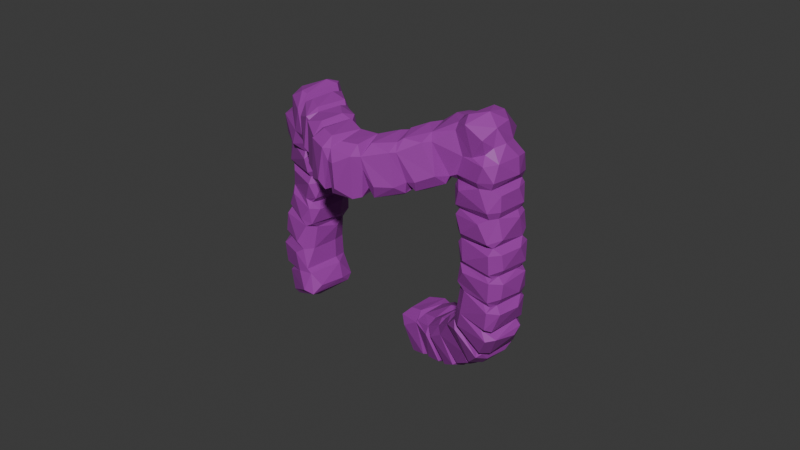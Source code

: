 # Source: Descending_colon.blend  (saved by Blender 5.0.118; exported with 4.5.12 LTS)
import bpy
from mathutils import Matrix  # noqa: F401  (used for matrix-valued properties, if any)

bpy.ops.wm.read_factory_settings(use_empty=True)
scene = bpy.context.scene
scene.name = 'Scene'

# ---- collections
col_collection = bpy.data.collections.new('Collection'); scene.collection.children.link(col_collection)

# ---- materials (node trees are filled in below, after node groups)
mat_descending_colon = bpy.data.materials.new('Descending colon')

# ---- material node trees
mat_descending_colon.use_nodes = True; mat_descending_colon.node_tree.nodes.clear()
_N = mat_descending_colon.node_tree.nodes; _L = mat_descending_colon.node_tree.links
n0 = _N.new('ShaderNodeBsdfPrincipled'); n0.name = 'Principled BSDF'; n0.location = (-200, 100)
n0.inputs[0].default_value = (0.3494, 0.03789, 0.3908, 1.0)
n1 = _N.new('ShaderNodeOutputMaterial'); n1.name = 'Material Output'; n1.location = (200, 100)
_L.new(n0.outputs[0], n1.inputs[0])
n1.is_active_output = True

# ---- world
world_world = bpy.data.worlds.new('World'); scene.world = world_world
world_world.use_nodes = True; world_world.node_tree.nodes.clear()
_N = world_world.node_tree.nodes; _L = world_world.node_tree.links
n0 = _N.new('ShaderNodeOutputWorld'); n0.name = 'World Output'; n0.location = (200, 100)
n1 = _N.new('ShaderNodeBackground'); n1.name = 'Background'; n1.location = (-200, 100)
n1.inputs[0].default_value = (0.05088, 0.05088, 0.05088, 1.0)
_L.new(n1.outputs[0], n0.inputs[0])
n0.is_active_output = True
world_world.color = (0.05088, 0.05088, 0.05088)
world_world.sun_shadow_jitter_overblur = 0.0

# ---- meshes
me_cube_010 = bpy.data.meshes.new('Cube.010')
me_cube_010.from_pydata([(30.72, 0.02156, 58.47), (30.8, -1.674, 58.31), (30.83, -1.477, 57.41), (31.05, -0.4765, 58.13), (30.9, -0.5641, 57.23), (30.66, -0.0186, 57.21), (30.27, 0.1921, 58.19), (28.27, 0.2605, 57.64), (28.29, 0.1217, 57.25), (27.96, -0.1184, 57.67), (28.07, -0.04206, 58.52), (28.05, -0.782, 58.66), (28.55, 0.2086, 58.9), (28.47, 0.2924, 58.66), (28.18, -1.377, 57.67), (28.41, -1.276, 58.82), (27.91, -0.892, 57.78), (28.15, -1.019, 57.24), (28.31, -1.326, 57.34), (29.98, -1.853, 57.56), (30.46, -1.797, 57.14), (30.6, -0.2437, 56.92), (30.0, -1.338, 56.93), (28.68, -0.3036, 57.04), (30.0, -0.4247, 56.86), (31.25, -1.31, 59.55), (31.35, -0.3827, 59.46), (31.16, 0.07697, 59.49), (29.03, 0.3776, 59.16), (29.34, 0.4608, 59.98), (28.33, 0.2683, 59.31), (28.15, -0.745, 59.54), (28.47, 0.07093, 60.33), (28.82, 0.3706, 60.49), (29.43, -1.135, 60.62), (28.79, -0.8893, 60.71), (28.39, -1.244, 59.36), (28.73, -1.175, 60.45), (28.43, -0.711, 60.39), (28.35, -0.8316, 58.99), (30.39, -1.702, 59.75), (30.67, -1.675, 58.62), (32.06, -0.007729, 60.52), (32.01, -0.3449, 60.2), (29.84, 0.5343, 60.78), (29.14, 0.4119, 60.9), (29.09, 0.1604, 61.32), (29.67, 0.2639, 62.01), (29.61, -0.532, 62.12), (30.02, 0.5942, 61.83), (30.17, 0.4805, 62.02), (30.07, -0.8278, 62.26), (29.83, -1.051, 61.98), (28.96, -0.6904, 61.13), (29.21, -1.104, 61.08), (30.79, -1.648, 60.31), (31.02, -1.639, 59.77), (33.06, 0.1331, 61.82), (33.03, 0.2389, 61.92), (32.87, -1.346, 62.05), (32.7, -1.516, 61.79), (32.91, -1.189, 61.5), (33.05, -0.2418, 61.43), (32.51, -0.3055, 60.71), (30.46, 0.6699, 62.19), (32.32, 0.2409, 60.82), (30.15, 0.277, 62.56), (30.85, 0.5807, 63.14), (31.23, -1.132, 62.89), (31.13, -0.889, 63.34), (30.12, -0.5084, 62.64), (30.26, -0.9893, 62.41), (32.25, -1.456, 60.91), (31.76, -1.542, 61.42), (33.53, -1.512, 63.06), (33.87, -1.108, 62.83), (34.02, -0.1865, 62.83), (33.55, -0.1533, 62.06), (33.85, 0.3545, 62.95), (32.92, 0.5293, 62.49), (31.31, 0.7213, 63.47), (31.04, 0.3581, 63.68), (31.65, -0.4466, 64.6), (32.06, -1.095, 64.07), (31.77, -0.8327, 64.48), (30.98, -0.4264, 63.72), (33.27, -1.362, 62.15), (34.25, -1.595, 64.44), (34.26, -1.142, 63.55), (34.79, -0.2358, 64.25), (34.64, 0.2745, 64.47), (33.96, 0.1858, 63.3), (32.65, 0.6775, 64.49), (34.2, 0.2549, 63.48), (31.9, 0.5594, 64.86), (32.17, 0.242, 65.7), (32.6, 0.6099, 65.69), (33.1, -1.153, 65.55), (31.89, -0.9543, 64.74), (32.6, -0.8572, 65.88), (32.1, -0.5008, 65.7), (33.88, -1.519, 63.67), (33.32, 0.6098, 66.06), (34.69, 0.4016, 66.09), (32.61, 0.2274, 66.66), (33.11, -0.5713, 67.33), (34.29, 0.0816, 67.6), (33.42, 0.4904, 67.25), (34.19, -0.6113, 67.54), (34.2, -1.178, 67.12), (33.28, -1.054, 67.18), (32.54, -0.5546, 66.67), (32.5, -0.8841, 66.19), (33.75, -1.507, 65.46), (34.36, -1.471, 64.79), (32.6, 0.495, 66.27), (35.68, -0.03891, 65.17), (35.24, 0.4026, 67.24), (35.66, 0.1952, 65.73), (35.19, 0.2692, 67.96), (35.12, -0.8598, 68.11), (36.13, -0.3223, 67.9), (36.46, -0.1434, 67.45), (36.25, 0.06596, 67.56), (36.18, -1.341, 67.54), (34.82, -1.231, 67.85), (35.85, -1.308, 67.82), (34.5, -1.557, 66.04), (35.53, -1.633, 66.99), (36.58, -0.6845, 64.18), (36.43, -0.4336, 64.33), (35.97, -2.11, 64.37), (35.59, -1.633, 64.28), (36.0, -0.7933, 64.14), (35.17, -0.3574, 64.95), (35.82, -0.0483, 64.81), (37.66, -0.7834, 65.67), (36.85, -0.3258, 66.96), (37.12, -0.8171, 67.09), (37.46, -1.833, 66.61), (37.79, -0.856, 66.43), (36.11, -1.925, 66.56), (37.12, -2.237, 66.39), (36.8, -1.534, 67.14), (36.27, -1.586, 67.16), (35.88, -2.195, 64.98), (34.85, -1.578, 65.16), (34.91, -1.272, 64.98), (37.65, -1.359, 63.22), (38.13, -1.267, 63.74), (36.96, -2.813, 63.64), (36.18, -1.947, 63.82), (36.86, -2.235, 63.35), (37.17, -1.408, 63.26), (36.69, -0.7558, 63.87), (37.9, -0.8178, 65.41), (37.17, -0.6779, 64.28), (37.92, -0.9892, 66.11), (38.2, -1.345, 66.21), (38.83, -1.748, 65.77), (38.86, -1.327, 65.47), (38.66, -2.612, 65.49), (38.5, -2.447, 65.83), (37.46, -2.43, 66.12), (36.23, -2.455, 64.14), (38.57, -1.637, 62.6), (38.25, -3.289, 62.6), (38.5, -2.998, 62.5), (37.36, -2.646, 62.98), (38.02, -2.802, 62.49), (37.58, -1.704, 62.98), (39.74, -1.708, 64.13), (39.09, -2.779, 65.43), (39.36, -1.801, 65.33), (39.79, -2.983, 64.92), (38.69, -3.149, 65.22), (39.59, -3.424, 64.57), (37.38, -3.124, 63.35), (38.28, -3.402, 63.19), (37.16, -2.797, 63.52), (39.91, -2.957, 61.51), (39.58, -3.162, 61.62), (39.34, -2.727, 61.5), (39.36, -1.798, 61.65), (38.62, -1.916, 62.12), (39.6, -1.381, 61.9), (38.64, -2.815, 61.96), (38.97, -1.516, 63.06), (40.13, -2.035, 64.64), (40.75, -1.623, 63.89), (40.27, -3.0, 64.46), (41.08, -2.011, 64.07), (41.01, -2.87, 64.0), (39.87, -3.473, 63.66), (40.9, -3.276, 63.6), (39.89, -3.29, 64.36), (38.63, -3.284, 62.29), (39.17, -3.429, 62.47), (41.12, -0.6903, 61.39), (41.49, -1.789, 60.85), (41.43, -2.168, 60.83), (40.95, -1.94, 60.77), (40.77, -1.062, 61.06), (40.19, -2.228, 61.08), (39.96, -1.166, 61.49), (40.18, -1.043, 62.26), (40.75, -0.682, 61.47), (41.01, -1.507, 63.94), (41.43, -2.585, 63.78), (41.96, -1.593, 63.79), (41.15, -3.044, 63.39), (42.24, -2.587, 63.01), (40.79, -2.873, 61.76), (41.44, -2.518, 61.32), (40.22, -2.707, 61.24), (39.71, -1.552, 61.76), (42.91, -1.369, 60.44), (41.86, -1.563, 60.55), (42.31, -0.3255, 60.72), (41.5, -0.7338, 60.85), (42.41, 0.0321, 61.01), (41.19, -0.9316, 61.21), (41.34, -0.4271, 61.38), (42.7, -0.0032, 61.74), (41.75, -0.9379, 63.16), (41.98, -1.201, 63.58), (42.37, -1.42, 63.68), (43.1, -1.043, 63.55), (43.61, -1.473, 63.09), (43.04, -1.752, 61.02), (43.49, -1.953, 62.82), (42.69, -2.065, 63.36), (42.26, -2.144, 61.14), (41.84, -1.999, 60.72), (41.34, -1.361, 61.03), (44.13, 0.6693, 61.77), (42.75, 0.3259, 61.11), (43.03, 0.5563, 61.0), (44.03, 0.2975, 62.74), (43.21, -0.2703, 63.29), (44.11, -0.4801, 63.45), (44.78, -0.6664, 63.18), (44.87, -0.1267, 63.07), (44.24, -0.04483, 63.29), (44.83, -1.042, 63.02), (43.71, -1.694, 62.66), (46.23, -0.1228, 61.2), (45.94, -0.4242, 61.22), (46.1, -0.9762, 61.19), (45.21, 0.668, 61.38), (45.81, 0.5309, 61.63), (46.1, 0.1332, 62.67), (45.79, -0.001081, 63.06), (46.26, -0.6116, 62.87), (46.53, -0.8005, 62.01), (46.51, -0.1753, 62.12), (46.4, -0.6085, 61.14), (45.7, -1.173, 61.05), (45.68, -1.42, 62.78), (46.15, -1.344, 61.74), (45.55, -1.012, 63.16), (44.83, -1.31, 62.71), (45.06, -1.284, 61.17), (45.1, 0.4182, 62.75), (43.67, 0.6926, 60.46), (46.22, 0.1102, 60.32), (46.35, -0.2893, 60.29), (46.15, -1.089, 60.37), (46.0, -0.3466, 59.46), (45.73, 0.1721, 59.49), (45.66, -1.3, 59.61), (45.69, -1.457, 60.57), (44.89, -1.443, 59.96), (42.56, -1.048, 58.99), (42.55, -1.143, 59.27), (42.37, -0.6011, 59.49), (42.55, 0.317, 59.33), (42.96, 0.2912, 60.17), (43.41, 0.706, 59.99), (42.9, 0.6989, 59.16), (45.44, 0.1218, 58.94), (45.58, -0.2949, 58.84), (45.0, -1.063, 58.13), (45.16, -0.06585, 58.04), (44.68, -1.43, 58.36), (45.41, -1.042, 58.88), (45.3, -1.251, 59.35), (43.31, -1.264, 59.89), (42.8, -0.9549, 60.2), (41.67, -0.911, 58.02), (42.0, -0.6062, 58.82), (41.83, 0.3175, 57.97), (42.13, 0.6536, 57.86), (42.25, 0.2969, 58.79), (43.07, 0.6719, 58.3), (42.57, 0.559, 57.27), (44.72, 0.1155, 57.61), (44.8, 0.01957, 57.87), (44.86, -0.2938, 57.44), (44.33, -1.042, 56.78), (44.32, 0.1203, 56.72), (43.87, -1.265, 56.59), (43.86, -1.444, 56.9), (43.82, -1.423, 58.02), (42.25, -1.263, 57.82), (42.21, -1.086, 58.8), (41.5, 0.6281, 56.1), (41.36, -0.6042, 57.44), (40.95, -0.5358, 56.41), (41.19, 0.3332, 56.62), (41.61, 0.2971, 57.41), (41.94, 0.6983, 57.2), (43.2, 0.3534, 55.59), (44.04, 0.1486, 56.11), (44.18, -0.06099, 56.44), (44.19, -0.3463, 55.97), (43.58, -1.046, 55.3), (43.64, -0.03192, 55.13), (43.63, -1.445, 56.33), (43.11, -1.429, 55.39), (43.98, -1.097, 56.08), (41.91, -1.088, 57.55), (41.59, -1.264, 56.44), (41.51, -1.027, 57.4), (40.57, 0.5922, 54.92), (40.38, -1.085, 55.44), (40.25, -0.6023, 55.58), (40.45, 0.3346, 55.46), (41.22, 0.6964, 55.91), (41.18, 0.5738, 54.59), (43.35, -0.02807, 54.63), (43.18, -1.045, 54.6), (42.86, -0.3421, 53.75), (42.69, 0.1226, 53.83), (42.24, -1.068, 53.67), (42.27, -1.441, 54.04), (42.69, -1.085, 53.91), (42.88, -1.428, 54.98), (43.03, -1.296, 55.16), (41.25, -1.264, 55.85), (39.75, 0.5996, 53.93), (39.49, -0.5832, 54.53), (39.61, 0.3267, 54.33), (40.85, 0.6715, 54.3), (40.27, 0.6213, 53.48), (42.35, 0.1156, 53.34), (42.4, -0.3618, 53.0), (41.69, 0.07885, 52.35), (41.34, -1.208, 52.4), (41.93, -1.45, 53.54), (41.28, -1.433, 52.7), (42.21, -1.098, 53.13), (42.12, -1.304, 53.75), (40.66, -1.165, 54.86), (40.21, -0.9114, 55.15), (39.36, -0.5609, 54.13), (40.88, 0.4094, 52.27), (40.22, 0.513, 51.66), (41.35, 0.05743, 51.82), (41.18, -0.2544, 51.52), (39.94, -0.8013, 51.1), (40.2, 0.2085, 51.05), (39.41, -0.9416, 51.55), (40.85, -1.355, 52.02), (39.78, -1.147, 51.41), (41.15, -1.065, 51.85), (40.78, -1.245, 52.69), (39.04, -1.107, 53.13), (37.58, -0.6595, 53.1), (37.48, -0.2224, 53.23), (39.35, 0.7638, 51.41), (38.12, 0.9161, 51.15), (39.77, 0.3752, 50.89), (39.46, 0.1337, 50.62), (38.43, -0.3927, 50.46), (38.57, 0.6536, 50.45), (38.05, 0.08654, 50.55), (38.07, -0.7541, 50.83), (39.24, -0.6136, 50.73), (39.15, -1.007, 51.11), (39.46, -0.8636, 51.16), (38.45, -0.9537, 52.85), (37.1, -0.07306, 53.33), (36.54, 1.038, 53.14), (37.41, 0.8318, 53.25), (37.65, 1.274, 52.24), (36.71, 1.464, 52.82), (37.92, 0.9362, 50.56), (38.12, 0.51, 50.63), (37.54, -0.1733, 50.37), (37.67, 0.5834, 50.24), (36.84, 0.7751, 50.16), (36.88, 1.236, 50.4), (36.43, 0.8806, 50.35), (36.24, 0.1016, 50.48), (36.4, -0.3312, 50.64), (36.71, 0.02229, 50.26), (37.91, -0.3117, 50.69), (37.59, -0.5449, 50.67), (37.37, -0.5315, 53.07), (35.82, 0.213, 53.15), (35.99, 1.138, 53.09), (36.35, 1.438, 52.75), (36.16, 1.618, 52.14), (36.31, 1.306, 50.36), (36.06, 0.9809, 50.07), (35.86, 0.2261, 50.15), (35.17, 1.139, 50.04), (34.86, 1.452, 50.32), (35.22, 1.595, 50.31), (34.57, 0.3333, 50.44), (34.81, 0.002398, 50.53), (35.0, 0.3808, 50.15), (35.86, -0.2396, 50.55), (36.16, -0.1429, 50.56), (34.97, -0.1486, 52.37), (36.01, -0.1884, 52.9), (33.92, 0.6169, 53.42), (34.79, 1.395, 53.2), (35.05, 1.802, 52.22), (34.03, 2.049, 53.05), (33.63, 2.098, 51.28), (34.26, 1.815, 50.46), (34.61, 1.616, 50.44), (34.11, 1.407, 50.22), (33.15, 0.852, 50.53), (33.34, 1.839, 50.52), (33.06, 1.933, 50.86), (34.07, 0.1977, 50.66), (33.04, 0.4166, 50.95), (33.97, 0.6409, 50.32), (34.39, 0.4013, 50.5), (34.69, 0.09445, 52.88), (34.36, 0.01538, 52.49), (33.52, 0.3762, 53.24), (31.36, 0.7997, 51.67), (32.85, 0.591, 51.0), (31.57, 0.6641, 51.41), (31.52, 2.215, 51.39), (31.73, 1.844, 50.94), (32.34, 2.313, 53.49), (32.11, 0.6074, 53.74), (32.99, 1.683, 50.81), (32.76, 2.035, 50.79), (32.12, 1.964, 53.65), (31.88, 2.251, 51.18), (31.26, 1.104, 51.51), (32.58, 0.477, 51.14), (32.24, 0.4032, 53.15), (33.28, 2.247, 52.72), (31.79, 1.057, 53.33), (31.45, 1.896, 51.92), (32.46, 0.969, 50.77), (31.63, 1.07, 51.04), (33.37, 0.7969, 53.6), (32.61, 1.817, 53.84), (33.49, 1.981, 53.45), (32.57, 0.8854, 53.88), (33.75, 1.625, 53.31), (33.66, 2.057, 52.93), (33.44, 0.3228, 53.17), (33.18, 1.996, 51.27), (32.94, 0.504, 51.37), (32.92, 1.31, 50.81), (32.86, 0.8498, 50.88), (34.86, 0.4621, 53.1), (35.16, 1.674, 52.82), (34.79, 1.533, 50.77), (34.48, 0.2378, 50.77), (36.07, 0.1968, 53.04), (36.52, 1.196, 50.54), (36.06, -0.3113, 52.43), (36.15, -0.1943, 50.96), (37.73, 0.7217, 53.2), (37.84, 1.114, 52.89), (37.69, -0.614, 51.34), (37.99, 0.1063, 50.74), (38.81, 0.4614, 53.5), (38.64, -0.4585, 53.57), (38.54, -0.8281, 53.37), (39.05, 0.7866, 53.28), (39.24, 0.8504, 52.89), (39.76, 0.4151, 51.46), (39.75, -1.191, 53.78), (41.36, 0.005329, 52.25), (39.44, -0.9738, 54.15), (42.47, -0.06302, 53.54), (41.79, -1.301, 54.02), (40.33, 0.2528, 55.02), (41.09, -1.053, 56.34), (42.92, 0.2364, 55.22), (42.67, -1.296, 55.38), (43.34, -0.3251, 54.98), (43.14, -1.058, 55.1), (41.19, 0.3268, 56.27), (41.67, -0.6067, 57.65), (42.04, 0.5059, 57.48), (44.83, -0.2242, 57.83), (44.19, 0.3817, 58.24), (44.45, -1.3, 58.02), (44.69, -1.053, 57.88), (44.61, 0.09265, 57.95), (42.39, -0.6036, 59.09), (42.81, 0.5939, 58.84), (44.71, -1.335, 59.65), (45.51, 0.04984, 59.23), (43.52, 0.5483, 60.25), (43.2, -0.9976, 60.41), (45.77, -0.3857, 61.1), (45.0, 0.5817, 60.92), (44.43, -1.228, 61.39), (44.41, 0.4044, 62.41), (44.73, -0.4418, 62.81), (43.92, 0.7298, 60.92), (43.25, 0.2653, 60.55), (43.12, -0.3951, 60.44), (43.61, -1.226, 60.66), (43.17, -0.553, 63.36), (43.22, -1.283, 60.72), (42.88, -0.3383, 62.88), (42.76, -0.2901, 60.82), (42.36, -2.189, 63.32), (42.44, -2.427, 62.88), (41.83, -2.181, 61.31), (41.56, -1.817, 61.02), (41.24, -0.7082, 61.74), (40.81, -2.987, 62.77), (40.24, -2.754, 61.8), (39.46, -3.359, 63.86), (38.39, -2.062, 62.41), (39.01, -1.586, 65.22), (38.32, -2.904, 65.25), (37.36, -2.846, 63.86), (37.18, -2.561, 63.43), (37.58, -1.952, 66.35), (37.23, -2.244, 66.14), (36.83, -0.6717, 64.49), (36.42, -0.9142, 64.13), (36.03, -1.768, 64.22), (36.36, -0.2269, 66.61), (36.06, -1.549, 67.02), (35.16, -1.719, 65.65), (35.07, 0.1566, 65.25), (34.69, -1.111, 64.63), (34.73, 0.06656, 64.7), (34.32, 0.3251, 64.93), (32.75, 0.3891, 65.88), (33.99, -0.09495, 63.27), (34.0, -0.2969, 63.27), (33.7, -1.353, 63.39), (33.61, 0.3169, 63.51), (32.04, 0.6512, 64.41), (31.85, 0.4939, 64.53), (32.99, -1.085, 61.95), (32.7, -1.313, 62.17), (32.51, -1.354, 62.38), (31.51, 0.6121, 62.89), (31.12, 0.5384, 63.23), (30.91, -0.4458, 63.44), (32.0, -1.159, 60.64), (31.69, 0.2812, 60.77), (31.8, -1.505, 60.93), (30.1, 0.2633, 62.12), (30.5, 0.4724, 61.76), (29.34, 0.3021, 60.53), (30.95, -0.4711, 58.5), (29.97, -1.673, 58.69), (28.78, -1.254, 58.96)], [], [(1, 2, 3), (3, 5, 0), (4, 21, 5), (6, 0, 5), (7, 6, 5), (8, 9, 7), (7, 10, 13), (15, 566, 567), (11, 15, 39), (16, 11, 10), (9, 16, 10), (17, 16, 9), (19, 566, 15), (22, 17, 23), (21, 22, 24), (21, 24, 8), (23, 17, 8), (27, 29, 564), (0, 29, 27), (30, 28, 12), (29, 33, 564), (37, 35, 38), (38, 35, 32), (31, 38, 32), (39, 36, 31), (567, 566, 36), (41, 40, 566), (25, 41, 565), (43, 27, 42), (27, 44, 560), (560, 42, 27), (45, 44, 564), (49, 50, 563), (49, 563, 560), (52, 561, 51), (52, 48, 53), (53, 48, 46), (55, 561, 52), (43, 25, 26), (61, 63, 62), (560, 64, 65), (64, 67, 556), (66, 67, 64), (67, 558, 557), (68, 69, 71), (70, 558, 66), (73, 60, 68), (60, 59, 555), (550, 547, 91), (549, 74, 75), (548, 76, 547), (78, 77, 58), (58, 79, 78), (556, 80, 79), (84, 82, 85), (85, 82, 81), (69, 83, 84), (555, 74, 69), (86, 74, 555), (86, 553, 57), (553, 59, 554), (87, 88, 543), (89, 88, 93), (93, 548, 91), (12, 10, 11, 39), (92, 90, 93), (92, 96, 90), (94, 96, 92), (94, 95, 96), (82, 98, 100), (82, 100, 95), (101, 87, 98), (101, 549, 88), (88, 549, 548), (544, 545, 542), (542, 545, 103), (102, 107, 103), (115, 102, 546), (107, 106, 103), (108, 110, 109), (110, 127, 109), (110, 105, 111), (105, 110, 108), (111, 105, 104), (113, 146, 127), (117, 118, 103), (118, 116, 542), (119, 117, 103), (121, 122, 123), (123, 122, 539), (126, 124, 121), (120, 126, 121), (125, 120, 108), (109, 127, 125), (103, 106, 119), (108, 109, 125), (130, 136, 536), (133, 135, 130), (135, 134, 116), (137, 140, 136), (138, 140, 137), (142, 139, 143), (143, 139, 138), (144, 143, 138), (144, 141, 142), (541, 145, 141), (146, 145, 541), (132, 146, 147), (132, 147, 134), (153, 154, 148), (153, 151, 154), (154, 537, 129), (155, 149, 156), (155, 160, 149), (157, 160, 155), (158, 160, 157), (531, 161, 162), (162, 161, 159), (534, 163, 162), (534, 162, 159), (150, 179, 532), (150, 532, 531), (129, 537, 536), (166, 169, 167), (166, 168, 169), (187, 165, 148), (530, 171, 149), (173, 171, 530), (174, 188, 173), (195, 176, 528), (174, 176, 195), (175, 172, 161), (179, 177, 532), (185, 184, 165), (165, 187, 185), (187, 189, 185), (191, 189, 188), (195, 193, 194), (197, 181, 194), (186, 196, 167), (206, 224, 525), (200, 201, 199), (234, 202, 221), (203, 215, 204), (207, 225, 224), (208, 209, 191), (207, 209, 225), (211, 523, 522), (208, 521, 209), (527, 212, 526), (214, 212, 527), (214, 213, 212), (213, 200, 523), (201, 214, 203), (203, 214, 215), (220, 219, 222), (219, 234, 221), (525, 222, 198), (224, 223, 222), (224, 519, 223), (224, 517, 519), (227, 228, 517), (230, 228, 231), (231, 228, 227), (226, 231, 227), (233, 232, 523), (229, 216, 518), (217, 233, 199), (234, 199, 524), (198, 221, 525), (515, 520, 514), (238, 235, 237), (237, 235, 513), (517, 239, 519), (239, 240, 243), (240, 241, 242), (238, 243, 511), (243, 242, 511), (242, 241, 512), (241, 244, 512), (236, 520, 223), (236, 223, 519), (250, 246, 509), (249, 250, 509), (263, 235, 511), (252, 251, 263), (253, 254, 255), (253, 255, 251), (255, 246, 250), (246, 256, 247), (256, 248, 247), (259, 248, 254), (248, 259, 257), (258, 262, 259), (258, 259, 254), (511, 242, 263), (263, 242, 252), (264, 514, 513), (265, 268, 269), (270, 286, 268), (267, 270, 268), (248, 267, 256), (271, 272, 270), (256, 257, 248), (503, 276, 279), (277, 515, 506), (278, 498, 279), (280, 498, 278), (280, 283, 498), (283, 497, 297), (297, 501, 498), (284, 282, 285), (275, 288, 277), (295, 496, 292), (289, 290, 291), (293, 502, 503), (503, 294, 292), (294, 300, 295), (298, 300, 296), (299, 314, 298), (302, 321, 301), (302, 301, 299), (305, 304, 303), (290, 502, 293), (309, 311, 306), (310, 495, 496), (312, 306, 311), (312, 317, 490), (317, 492, 490), (493, 338, 491), (319, 489, 491), (320, 316, 315), (301, 318, 320), (301, 320, 315), (321, 322, 318), (323, 322, 321), (307, 495, 310), (327, 328, 324), (328, 494, 306), (330, 333, 490), (332, 486, 333), (335, 353, 487), (331, 336, 332), (339, 325, 335), (325, 354, 353), (490, 492, 330), (342, 324, 340), (343, 347, 344), (346, 347, 345), (348, 484, 347), (347, 484, 344), (484, 348, 366), (483, 366, 350), (350, 348, 351), (351, 348, 346), (353, 483, 349), (341, 354, 488), (479, 355, 478), (478, 355, 477), (477, 355, 340), (477, 340, 480), (356, 481, 344), (340, 481, 480), (358, 357, 356), (358, 356, 484), (357, 361, 482), (357, 482, 481), (364, 362, 360), (365, 360, 359), (366, 483, 363), (480, 481, 474), (372, 370, 482), (375, 388, 371), (388, 376, 476), (377, 475, 397), (374, 377, 397), (378, 374, 373), (380, 379, 378), (381, 368, 377), (469, 382, 383), (386, 384, 474), (390, 392, 387), (395, 472, 414), (395, 471, 472), (396, 391, 390), (389, 398, 396), (389, 396, 390), (398, 389, 397), (399, 471, 475), (399, 369, 382), (465, 400, 401), (465, 401, 466), (407, 408, 409), (409, 408, 467), (411, 410, 412), (412, 410, 407), (406, 412, 407), (471, 413, 472), (471, 415, 413), (416, 415, 471), (416, 469, 400), (393, 404, 470), (417, 418, 458), (420, 418, 466), (419, 421, 420), (422, 421, 419), (422, 426, 421), (423, 424, 422), (426, 442, 427), (427, 442, 461), (421, 461, 459), (464, 436, 462), (429, 460, 462), (430, 425, 424), (431, 428, 430), (431, 430, 424), (433, 434, 460), (433, 460, 429), (460, 434, 454), (454, 434, 458), (453, 446, 439), (446, 450, 451), (449, 445, 440), (462, 447, 436), (460, 448, 447), (449, 440, 456), (459, 449, 456), (444, 440, 438), (446, 451, 438), (439, 438, 445), (442, 443, 427), (452, 453, 439), (456, 458, 459), (455, 456, 440), (427, 443, 461), (460, 447, 462), (469, 383, 402), (394, 472, 414), (475, 398, 397), (371, 387, 385), (369, 399, 368), (476, 397, 376), (362, 380, 372), (484, 365, 358), (355, 342, 340), (355, 485, 341), (366, 363, 365), (354, 326, 488), (486, 345, 329), (334, 487, 352), (306, 490, 328), (489, 337, 491), (495, 289, 291), (495, 291, 496), (314, 313, 295), (502, 275, 276), (502, 276, 503), (273, 305, 303), (273, 303, 499), (500, 298, 497), (501, 497, 297), (506, 515, 514), (505, 280, 278), (509, 246, 265), (246, 508, 256), (521, 231, 226), (521, 522, 231), (224, 222, 525), (527, 180, 215), (526, 212, 210), (189, 207, 205), (189, 191, 207), (527, 526, 180), (167, 528, 166), (528, 167, 196), (533, 532, 179), (148, 152, 153), (161, 172, 173), (538, 132, 133), (538, 133, 537), (538, 131, 132), (534, 158, 157), (539, 137, 135), (246, 247, 508), (147, 543, 134), (542, 103, 118), (543, 89, 544), (82, 94, 552), (558, 69, 85), (558, 85, 81), (557, 80, 556), (42, 559, 43), (51, 70, 66), (34, 54, 53), (50, 562, 563), (235, 249, 509), (335, 487, 352), (371, 388, 387), (188, 195, 190), (565, 3, 0), (6, 12, 0), (1, 20, 2), (3, 2, 4), (5, 3, 4), (21, 8, 5), (6, 7, 13), (8, 7, 5), (9, 10, 7), (8, 17, 9), (11, 16, 14, 15), (10, 12, 13), (6, 13, 12), (15, 567, 39), (14, 19, 15), (14, 16, 17, 18), (14, 18, 20, 19), (1, 566, 19, 20), (20, 21, 4, 2), (566, 1, 41), (18, 17, 22, 20), (21, 20, 22), (565, 0, 27, 26), (24, 22, 23), (8, 24, 23), (25, 56, 41), (26, 25, 565), (29, 28, 30, 33), (0, 28, 29), (30, 12, 39, 31), (30, 32, 33), (37, 38, 31, 36), (30, 31, 32), (32, 35, 33), (33, 35, 564), (35, 34, 564), (37, 34, 35), (36, 40, 37), (56, 34, 37, 40), (566, 40, 36), (41, 56, 40), (25, 559, 561, 56), (47, 49, 45, 46), (559, 25, 43), (43, 26, 27), (44, 49, 560), (44, 45, 49), (45, 53, 46), (46, 48, 47), (51, 562, 47, 48), (562, 50, 49, 47), (65, 57, 62, 63), (48, 52, 51), (53, 54, 52), (54, 55, 52), (55, 56, 561), (58, 65, 64, 556), (65, 63, 42), (42, 560, 65), (64, 50, 562, 66), (65, 58, 57), (563, 50, 64), (558, 70, 71, 69), (66, 558, 67), (556, 67, 557), (69, 68, 60, 555), (71, 73, 68), (72, 60, 73), (72, 559, 42, 63), (61, 60, 72), (72, 561, 559), (63, 61, 72), (78, 91, 547, 76), (75, 76, 548, 549), (78, 550, 91), (78, 551, 550), (551, 78, 79, 80), (76, 75, 77), (76, 77, 78), (77, 75, 86), (77, 86, 57), (77, 57, 58), (58, 556, 79), (552, 551, 80, 81), (557, 81, 80), (81, 82, 552), (549, 84, 83, 74), (85, 69, 84), (69, 74, 83), (96, 546, 545, 90), (75, 74, 86), (86, 59, 553), (544, 89, 90), (90, 545, 544), (543, 88, 89), (90, 89, 93), (93, 88, 548), (91, 550, 93), (94, 82, 95), (95, 546, 96), (546, 95, 100, 99), (98, 87, 97), (98, 97, 99), (98, 99, 100), (108, 106, 107, 105), (97, 87, 114), (88, 87, 101), (91, 548, 547), (134, 543, 544), (542, 134, 544), (545, 102, 103), (102, 115, 107), (104, 105, 107), (115, 104, 107), (111, 104, 115, 112), (110, 113, 127), (111, 112, 110), (539, 116, 118, 123), (112, 113, 110), (112, 97, 113), (97, 114, 113), (114, 146, 113), (120, 119, 106, 108), (116, 134, 542), (117, 123, 118), (119, 123, 117), (119, 121, 123), (539, 122, 124, 540), (119, 120, 121), (121, 124, 122), (124, 126, 128, 540), (157, 140, 139, 534), (125, 128, 126), (120, 125, 126), (127, 128, 125), (127, 146, 541), (128, 127, 541), (128, 541, 540), (131, 146, 132), (133, 132, 134), (135, 133, 134), (135, 136, 130), (135, 137, 136), (137, 144, 138), (138, 139, 140), (534, 139, 142, 535), (136, 140, 157), (141, 145, 142), (131, 535, 142, 145), (143, 144, 142), (144, 540, 141), (145, 146, 131), (151, 152, 150, 164), (538, 537, 154, 151), (152, 151, 153), (156, 154, 129, 536), (148, 154, 156, 149), (131, 538, 151, 164), (158, 534, 159), (160, 158, 159), (530, 159, 161), (160, 159, 530), (160, 530, 149), (531, 164, 150), (163, 531, 162), (163, 164, 531), (170, 529, 169, 168), (170, 148, 165, 529), (176, 174, 172, 175), (149, 187, 148), (149, 171, 187), (171, 173, 188), (173, 172, 174), (174, 195, 188), (175, 178, 176), (166, 528, 176, 178), (531, 177, 175), (177, 178, 175), (531, 532, 177), (177, 166, 178), (179, 533, 168, 177), (168, 166, 177), (533, 148, 170, 168), (183, 215, 180, 182), (215, 183, 185), (191, 188, 190, 192), (180, 181, 182), (183, 182, 184), (183, 184, 185), (184, 182, 186), (184, 186, 529), (165, 184, 529), (187, 171, 189), (171, 188, 189), (194, 192, 190, 195), (194, 526, 210), (193, 197, 194), (192, 194, 210), (192, 210, 191), (193, 528, 196, 197), (195, 528, 193), (180, 526, 194, 181), (196, 181, 197), (196, 186, 182, 181), (206, 198, 221, 202), (186, 167, 529), (202, 234, 199, 201), (206, 525, 198), (205, 204, 215, 185), (200, 214, 201), (202, 201, 204), (202, 204, 206), (204, 201, 203), (211, 521, 208, 210), (204, 205, 206), (185, 189, 205), (205, 224, 206), (205, 207, 224), (207, 191, 209), (209, 521, 225), (210, 213, 211), (211, 522, 521), (218, 520, 518, 216), (212, 213, 210), (213, 214, 200), (211, 213, 523), (214, 527, 215), (223, 520, 220), (219, 218, 216, 217), (216, 233, 217), (221, 198, 222, 219), (220, 520, 218), (218, 219, 220), (517, 225, 226, 227), (222, 223, 220), (225, 517, 224), (245, 230, 229, 518), (229, 230, 522, 232), (216, 229, 232, 233), (228, 230, 245), (231, 522, 230), (199, 234, 219, 217), (524, 199, 233, 523), (236, 237, 514, 520), (235, 509, 513), (238, 511, 235), (513, 514, 237), (239, 237, 236, 519), (261, 244, 228, 245), (237, 239, 238), (238, 239, 243), (239, 517, 240), (517, 228, 240), (240, 242, 243), (261, 245, 510), (244, 241, 240, 228), (250, 249, 235, 263), (518, 510, 245), (510, 518, 516), (507, 518, 520), (256, 508, 247), (246, 255, 254, 256), (251, 255, 250), (263, 251, 250), (252, 253, 251), (252, 260, 253), (260, 252, 242, 241), (254, 248, 256), (262, 257, 259), (253, 258, 254), (260, 258, 253), (261, 262, 258), (261, 510, 262), (258, 260, 244, 261), (241, 244, 260), (505, 506, 264, 269), (506, 514, 264), (264, 513, 509, 269), (266, 246, 256, 267), (509, 265, 269), (266, 268, 265), (265, 246, 266), (286, 270, 272, 504), (266, 267, 268), (268, 286, 505), (269, 268, 505), (267, 248, 257, 271), (267, 271, 270), (271, 510, 516, 272), (271, 257, 262), (262, 510, 271), (504, 272, 516, 507), (277, 278, 279, 276), (279, 498, 503), (274, 288, 275), (276, 275, 277), (283, 281, 285, 282), (278, 277, 506), (505, 281, 280), (500, 497, 283, 282), (280, 281, 283), (499, 284, 274, 273), (498, 283, 297), (500, 282, 284, 499), (284, 287, 274), (293, 503, 292, 291), (285, 286, 284), (286, 504, 284), (504, 287, 284), (287, 288, 274), (515, 288, 507), (277, 288, 515), (496, 291, 292), (289, 305, 290), (291, 290, 293), (296, 297, 497, 298), (294, 295, 292), (296, 300, 294), (302, 299, 500, 499), (298, 500, 299), (300, 298, 314), (314, 299, 301), (300, 314, 295), (502, 290, 305, 273), (499, 303, 302), (303, 304, 302), (304, 305, 289), (304, 289, 321), (302, 304, 321), (307, 308, 489, 323), (316, 320, 318, 319), (308, 307, 309), (309, 307, 310), (311, 309, 310), (311, 310, 496), (496, 295, 311), (311, 313, 312), (312, 313, 317), (314, 315, 313), (314, 301, 315), (315, 316, 317), (313, 315, 317), (317, 316, 492), (306, 312, 490), (319, 491, 338), (318, 322, 319), (493, 316, 319, 338), (495, 307, 323, 321), (316, 493, 492), (322, 323, 489), (319, 322, 489), (308, 494, 327, 326), (488, 327, 324), (334, 336, 335, 352), (328, 327, 494), (328, 490, 329), (328, 329, 324), (490, 333, 329), (330, 332, 333), (492, 331, 330), (330, 331, 332), (333, 486, 329), (486, 332, 336, 334), (335, 336, 331, 337), (337, 331, 493, 338), (489, 308, 326, 325), (492, 493, 331), (337, 339, 335), (489, 325, 339), (335, 325, 353), (340, 324, 343, 344), (342, 341, 488), (342, 488, 324), (349, 351, 334, 352), (345, 347, 343), (345, 486, 346), (346, 348, 347), (350, 366, 348), (349, 483, 350), (351, 349, 350), (351, 346, 486, 334), (483, 353, 354, 485), (352, 487, 349), (487, 353, 349), (362, 482, 361, 360), (341, 485, 354), (340, 344, 481), (356, 357, 481), (357, 358, 361), (358, 365, 359), (359, 360, 361), (358, 359, 361), (360, 365, 363, 364), (363, 367, 364), (367, 483, 485, 479), (483, 367, 363), (479, 362, 364, 367), (480, 474, 473, 477), (474, 481, 370, 371), (375, 371, 370, 372), (376, 388, 375, 374), (373, 374, 375), (372, 373, 375), (374, 378, 379, 377), (378, 373, 372, 380), (374, 397, 376), (475, 377, 368, 399), (380, 362, 379), (379, 381, 377), (381, 479, 368), (478, 369, 368, 479), (478, 477, 473, 369), (392, 470, 402, 386), (402, 383, 386), (382, 469, 416, 399), (390, 388, 376, 389), (383, 382, 384), (383, 384, 386), (474, 384, 473), (474, 385, 386), (385, 392, 386), (385, 387, 392), (387, 388, 390), (470, 392, 391, 393), (392, 390, 391), (394, 396, 395, 414), (398, 395, 396), (393, 391, 396, 394), (473, 384, 382, 369), (376, 397, 389), (398, 475, 395), (475, 471, 395), (471, 399, 416), (400, 465, 432, 416), (469, 402, 401, 400), (466, 401, 402), (419, 466, 402, 403), (403, 409, 419), (409, 404, 405, 407), (403, 404, 409), (468, 467, 408, 410), (404, 393, 405), (393, 406, 405), (405, 406, 407), (407, 410, 408), (409, 467, 419), (411, 412, 406, 413), (411, 468, 410), (413, 406, 394, 414), (468, 411, 415, 432), (393, 394, 406), (414, 472, 413), (413, 415, 411), (416, 432, 415), (463, 442, 426, 425), (420, 421, 459), (458, 418, 420), (418, 465, 466), (466, 419, 420), (423, 422, 419), (423, 431, 424), (424, 425, 426), (422, 424, 426), (427, 461, 421, 426), (425, 430, 428, 429), (429, 462, 436), (428, 433, 429), (464, 425, 429, 436), (432, 465, 417, 434), (425, 464, 463), (431, 468, 428), (433, 432, 434), (460, 454, 457, 441), (417, 465, 418), (419, 467, 423), (446, 453, 437, 435), (450, 446, 435, 441), (441, 435, 437, 448), (450, 441, 444), (440, 445, 438), (443, 442, 463, 452), (447, 448, 437), (460, 441, 448), (443, 445, 449), (451, 450, 444), (451, 444, 438), (439, 446, 438), (447, 452, 464, 436), (443, 452, 439), (443, 439, 445), (437, 453, 452, 447), (455, 444, 441, 457), (456, 457, 454), (456, 454, 458), (440, 444, 455), (455, 457, 456), (443, 449, 459, 461), (458, 434, 417), (428, 468, 432, 433), (463, 464, 452), (423, 467, 468, 431), (379, 362, 479, 381), (470, 404, 403), (402, 470, 403), (474, 371, 385), (482, 362, 372), (481, 482, 370), (274, 275, 502, 273), (355, 341, 342), (356, 344, 484), (484, 366, 365), (488, 326, 327), (329, 345, 343), (354, 325, 326), (324, 329, 343), (494, 308, 309), (489, 339, 337), (494, 309, 306), (295, 313, 311), (495, 321, 289), (301, 321, 318), (296, 498, 501), (501, 297, 296), (296, 294, 503, 498), (281, 505, 286, 285), (506, 505, 278), (507, 288, 287), (507, 287, 504), (200, 199, 524, 523), (515, 507, 520), (518, 507, 516), (150, 152, 533, 179), (225, 521, 226), (522, 523, 232), (191, 210, 208), (529, 167, 169), (148, 533, 152), (161, 531, 175), (530, 161, 173), (163, 535, 131, 164), (156, 536, 136, 155), (155, 136, 157), (137, 539, 540, 144), (116, 539, 135), (141, 540, 541), (147, 146, 114, 543), (546, 99, 112, 115), (543, 114, 87), (98, 84, 549, 101), (102, 545, 546), (112, 99, 97), (93, 550, 551, 92), (86, 555, 554, 59), (82, 84, 98), (62, 57, 553, 61), (61, 553, 59, 60), (554, 555, 59), (54, 34, 56, 55), (557, 558, 81), (70, 51, 71), (560, 563, 64), (561, 72, 73), (51, 561, 71), (561, 73, 71), (562, 51, 66), (564, 34, 53), (27, 564, 44), (1, 3, 565, 41), (564, 53, 45), (130, 129, 537, 133), (12, 28, 0), (39, 567, 36), (92, 551, 552, 94), (130, 536, 129), (338, 491, 337), (479, 485, 355), (420, 459, 458), (534, 535, 163)])
_uv = me_cube_010.uv_layers.new(name='UVMap')
_uv.uv.foreach_set('vector', [0.6029, 0.0625, 0.5614, 0.1743, 0.4427, 0.06838, 0.4427, 0.06838, 0.375, 0.1805, 0.386, 0.006961, 0.4447, 0.1875, 0.3952, 0.2585, 0.375, 0.1805, 0.1955, 0.6788, 0.1324, 0.7417, 0.1375, 0.5682, 0.3674, 0.5706, 0.1955, 0.6788, 0.1375, 0.5682, 0.3915, 0.4888, 0.445, 0.5625, 0.3674, 0.5706, 0.3674, 0.5706, 0.4423, 0.6765, 0.3691, 0.7214, 0.6366, 0.7274, 0.7385, 0.7386, 0.6886, 0.75, 0.5519, 0.6875, 0.6366, 0.7274, 0.5529, 0.7529, 0.5625, 0.5712, 0.5519, 0.6875, 0.4423, 0.6765, 0.445, 0.5625, 0.5625, 0.5712, 0.4423, 0.6765, 0.557, 0.4869, 0.5625, 0.5712, 0.445, 0.5625, 0.8116, 0.5746, 0.7955, 0.715, 0.6366, 0.7274, 0.5559, 0.3125, 0.557, 0.4869, 0.4496, 0.4323, 0.3952, 0.2585, 0.5559, 0.3125, 0.4375, 0.3199, 0.3952, 0.2585, 0.4375, 0.3199, 0.3915, 0.4888, 0.4496, 0.4323, 0.557, 0.4869, 0.3915, 0.4888, 0.1317, 0.6869, 0.3023, 0.6798, 0.2429, 0.7353, 0.133, 0.5642, 0.3023, 0.6798, 0.1317, 0.6869, 0.395, 0.5364, 0.305, 0.5625, 0.3035, 0.5014, 0.3023, 0.6798, 0.3903, 0.7302, 0.3093, 0.7494, 0.6382, 0.6816, 0.5935, 0.75, 0.5625, 0.6788, 0.5625, 0.6788, 0.5935, 0.75, 0.446, 0.6807, 0.5547, 0.5625, 0.5625, 0.6788, 0.446, 0.6807, 0.5056, 0.5, 0.6357, 0.525, 0.5547, 0.5625, 0.6875, 0.5, 0.7615, 0.514, 0.6357, 0.525, 0.875, 0.5282, 0.8118, 0.6733, 0.7615, 0.514, 0.5622, 0.06581, 0.5962, 0.197, 0.4443, 0.1875, 0.4443, 0.07803, 0.375, 0.227, 0.3992, 0.01427, 0.1358, 0.5273, 0.3082, 0.571, 0.194, 0.713, 0.194, 0.713, 0.125, 0.7405, 0.1358, 0.5273, 0.3903, 0.5197, 0.3082, 0.571, 0.3097, 0.5002, 0.3584, 0.6875, 0.375, 0.75, 0.3125, 0.7457, 0.3584, 0.6875, 0.3041, 0.7417, 0.2635, 0.7376, 0.641, 0.68, 0.8507, 0.7387, 0.6124, 0.7537, 0.641, 0.68, 0.5558, 0.6875, 0.5586, 0.5261, 0.5586, 0.5261, 0.5558, 0.6875, 0.446, 0.5693, 0.8113, 0.5788, 0.8507, 0.7387, 0.641, 0.68, 0.4443, 0.07803, 0.5625, 0.2128, 0.4449, 0.1875, 0.5625, 0.07223, 0.4446, 0.1789, 0.4451, 0.0625, 0.2065, 0.5024, 0.3556, 0.5647, 0.1336, 0.5695, 0.3556, 0.5647, 0.3951, 0.682, 0.3004, 0.7274, 0.4463, 0.5706, 0.3951, 0.682, 0.3556, 0.5647, 0.3951, 0.682, 0.5022, 0.7269, 0.4375, 0.7362, 0.6951, 0.681, 0.6215, 0.7448, 0.639, 0.5715, 0.5625, 0.5716, 0.5022, 0.7269, 0.4463, 0.5706, 0.8116, 0.5746, 0.8662, 0.6791, 0.6951, 0.681, 0.8662, 0.6791, 0.875, 0.75, 0.8125, 0.7489, 0.3828, 0.9375, 0.4375, 1.0, 0.375, 1.0, 0.6127, 0.0, 0.625, 0.06851, 0.5615, 0.07383, 0.5, 0.0, 0.4437, 0.0625, 0.4375, 0.0, 0.375, 0.06695, 0.4375, 0.1802, 0.375, 0.2487, 0.1412, 0.5175, 0.1962, 0.5703, 0.1352, 0.6837, 0.3012, 0.5012, 0.3668, 0.5695, 0.1962, 0.5703, 0.6175, 0.7118, 0.5544, 0.7228, 0.5625, 0.5702, 0.5625, 0.5702, 0.5544, 0.7228, 0.4462, 0.5692, 0.6418, 0.5252, 0.6954, 0.6814, 0.6175, 0.7118, 0.8125, 0.5206, 0.8619, 0.6799, 0.6418, 0.5252, 0.875, 0.5625, 0.8619, 0.6799, 0.8125, 0.5206, 0.6007, 0.1875, 0.5625, 0.25, 0.4482, 0.25, 0.5625, 0.25, 0.625, 0.25, 0.625, 0.2828, 0.625, 0.0689, 0.5545, 0.1802, 0.5936, 0.0114, 0.4375, 0.07105, 0.5545, 0.1802, 0.3909, 0.1875, 0.3909, 0.1875, 0.4522, 0.2488, 0.375, 0.25, 0.4375, 0.75, 0.4423, 0.6765, 0.5519, 0.6875, 0.5529, 0.7529, 0.3001, 0.5689, 0.1371, 0.6818, 0.1347, 0.5638, 0.3001, 0.5689, 0.3676, 0.7171, 0.1371, 0.6818, 0.3996, 0.5697, 0.3676, 0.7171, 0.3001, 0.5689, 0.3996, 0.5697, 0.4495, 0.6842, 0.3676, 0.7171, 0.5544, 0.5127, 0.6412, 0.5693, 0.5625, 0.6809, 0.5544, 0.5127, 0.5625, 0.6809, 0.4495, 0.6842, 0.8667, 0.5625, 0.8615, 0.6799, 0.6412, 0.5693, 0.625, 0.1875, 0.6127, 0.2494, 0.5545, 0.1802, 0.5545, 0.1802, 0.5574, 0.2452, 0.5, 0.2454, 0.125, 0.5625, 0.1946, 0.542, 0.125, 0.625, 0.125, 0.625, 0.1946, 0.542, 0.1993, 0.6745, 0.3002, 0.5697, 0.3843, 0.6951, 0.2257, 0.698, 0.3949, 0.5254, 0.3002, 0.5697, 0.3032, 0.5, 0.375, 0.7109, 0.405, 0.8582, 0.375, 0.8698, 0.5358, 0.75, 0.633, 0.6986, 0.625, 0.8125, 0.633, 0.6986, 0.7943, 0.7003, 0.6875, 0.75, 0.633, 0.6986, 0.554, 0.6875, 0.5625, 0.5712, 0.554, 0.6875, 0.633, 0.6986, 0.5358, 0.75, 0.5625, 0.5712, 0.554, 0.6875, 0.446, 0.5693, 0.7802, 0.5694, 0.875, 0.6467, 0.7943, 0.7003, 0.301, 0.5713, 0.1875, 0.6817, 0.2041, 0.5421, 0.1875, 0.6817, 0.1299, 0.7055, 0.125, 0.625, 0.3831, 0.5388, 0.301, 0.5713, 0.2041, 0.5421, 0.446, 0.6807, 0.3906, 0.7598, 0.3635, 0.6808, 0.3635, 0.6808, 0.362, 0.75, 0.25, 0.75, 0.5993, 0.6797, 0.5927, 0.75, 0.446, 0.6807, 0.5592, 0.5625, 0.5993, 0.6797, 0.446, 0.6807, 0.6356, 0.5387, 0.5592, 0.5625, 0.5358, 0.5, 0.75, 0.5041, 0.7981, 0.5906, 0.6356, 0.5387, 0.375, 0.375, 0.4375, 0.4375, 0.375, 0.5182, 0.5625, 0.4375, 0.625, 0.4375, 0.6356, 0.5387, 0.1387, 0.6859, 0.3012, 0.7368, 0.1875, 0.7492, 0.4431, 0.06673, 0.375, 0.1772, 0.375, 0.0625, 0.375, 0.1772, 0.4302, 0.2262, 0.375, 0.25, 0.3647, 0.5071, 0.3921, 0.6824, 0.3012, 0.7368, 0.446, 0.5693, 0.3921, 0.6824, 0.3778, 0.5134, 0.6384, 0.6817, 0.5539, 0.6875, 0.5625, 0.5712, 0.5625, 0.5712, 0.5539, 0.6875, 0.446, 0.5693, 0.6039, 0.5093, 0.5625, 0.5712, 0.446, 0.5693, 0.6039, 0.5093, 0.6965, 0.5691, 0.6384, 0.6817, 0.7992, 0.5353, 0.8117, 0.6766, 0.6965, 0.5691, 0.8697, 0.5229, 0.8117, 0.6766, 0.7992, 0.5353, 0.5613, 0.07631, 0.625, 0.1805, 0.5587, 0.2159, 0.5613, 0.07631, 0.5587, 0.2159, 0.4302, 0.2262, 0.4375, 0.07103, 0.3878, 0.1824, 0.409, 0.002923, 0.4375, 0.07103, 0.555, 0.1804, 0.3878, 0.1824, 0.3878, 0.1824, 0.4264, 0.25, 0.375, 0.25, 0.3001, 0.569, 0.1939, 0.7436, 0.1875, 0.5701, 0.3001, 0.569, 0.3668, 0.6793, 0.1939, 0.7436, 0.3739, 0.5031, 0.3668, 0.6793, 0.3001, 0.569, 0.4375, 0.5685, 0.3668, 0.6793, 0.3739, 0.5031, 0.6642, 0.7179, 0.5949, 0.75, 0.5625, 0.6804, 0.5625, 0.6804, 0.5418, 0.7477, 0.4482, 0.6837, 0.5545, 0.519, 0.6386, 0.5684, 0.5625, 0.6804, 0.5545, 0.519, 0.5625, 0.6804, 0.4482, 0.6837, 0.8615, 0.6875, 0.875, 0.75, 0.8125, 0.7446, 0.8615, 0.6875, 0.8089, 0.7433, 0.75, 0.7428, 0.375, 0.25, 0.4219, 0.2507, 0.375, 0.293, 0.625, 0.02288, 0.5532, 0.0625, 0.5625, 0.0, 0.625, 0.02288, 0.5613, 0.1735, 0.5532, 0.0625, 0.1875, 0.6882, 0.125, 0.6918, 0.125, 0.5619, 0.3125, 0.5625, 0.305, 0.6884, 0.1941, 0.5625, 0.3978, 0.569, 0.305, 0.6884, 0.3125, 0.5625, 0.5546, 0.6793, 0.4009, 0.7006, 0.3978, 0.569, 0.5558, 0.7488, 0.6336, 0.7112, 0.6016, 0.8125, 0.5546, 0.6793, 0.6336, 0.7112, 0.5558, 0.7488, 0.6348, 0.5319, 0.5541, 0.5625, 0.5459, 0.4898, 0.875, 0.5, 0.8597, 0.5625, 0.8125, 0.5, 0.375, 0.07509, 0.4375, 0.1788, 0.375, 0.2244, 0.125, 0.5625, 0.1873, 0.5609, 0.1405, 0.678, 0.1873, 0.5609, 0.3461, 0.6848, 0.1405, 0.678, 0.4403, 0.6887, 0.375, 0.6875, 0.4009, 0.5625, 0.6087, 0.5119, 0.6962, 0.568, 0.637, 0.6829, 0.8116, 0.5746, 0.8679, 0.6801, 0.637, 0.6829, 0.5531, 0.1875, 0.625, 0.2411, 0.563, 0.2512, 0.134, 0.6819, 0.3035, 0.7239, 0.1875, 0.7461, 0.625, 0.01809, 0.5613, 0.07611, 0.5625, 0.0, 0.5, 0.0, 0.4436, 0.0625, 0.4375, 0.0, 0.5516, 0.1875, 0.4039, 0.2507, 0.4045, 0.184, 0.3669, 0.5738, 0.3862, 0.7255, 0.3035, 0.7239, 0.5511, 0.5625, 0.445, 0.6788, 0.4375, 0.5625, 0.3669, 0.5738, 0.445, 0.6788, 0.3862, 0.7255, 0.6386, 0.6811, 0.8045, 0.7495, 0.6875, 0.7395, 0.5511, 0.5625, 0.5568, 0.719, 0.445, 0.6788, 0.8125, 0.5, 0.7938, 0.5625, 0.7138, 0.5045, 0.875, 0.5204, 0.7938, 0.5625, 0.8125, 0.5, 0.875, 0.5204, 0.8116, 0.6757, 0.7938, 0.5625, 0.8116, 0.6757, 0.875, 0.7319, 0.8045, 0.7495, 0.5613, 0.07611, 0.6122, 0.2296, 0.5516, 0.1875, 0.5516, 0.1875, 0.6122, 0.2296, 0.4039, 0.2507, 0.3894, 0.0219, 0.4441, 0.1786, 0.375, 0.1875, 0.4441, 0.1786, 0.5, 0.25, 0.4375, 0.25, 0.1875, 0.5064, 0.1383, 0.5641, 0.125, 0.5, 0.3033, 0.5226, 0.1903, 0.7428, 0.1383, 0.5641, 0.3033, 0.5226, 0.3002, 0.7018, 0.1903, 0.7428, 0.3033, 0.5226, 0.3785, 0.7211, 0.3002, 0.7018, 0.4437, 0.6741, 0.4858, 0.7227, 0.4375, 0.7294, 0.6305, 0.6795, 0.562, 0.7364, 0.5625, 0.5708, 0.5625, 0.5708, 0.562, 0.7364, 0.4437, 0.6741, 0.4449, 0.5625, 0.5625, 0.5708, 0.4437, 0.6741, 0.875, 0.5258, 0.805, 0.5686, 0.8049, 0.5003, 0.8041, 0.6875, 0.875, 0.729, 0.8069, 0.75, 0.5625, 0.1778, 0.625, 0.2242, 0.5625, 0.25, 0.5, 0.25, 0.5625, 0.25, 0.5622, 0.2696, 0.375, 0.25, 0.4371, 0.2544, 0.375, 0.2894, 0.5228, 0.2137, 0.465, 0.287, 0.4369, 0.1684, 0.2985, 0.6784, 0.1917, 0.7094, 0.1331, 0.5719, 0.1331, 0.5719, 0.1917, 0.7094, 0.125, 0.7008, 0.375, 0.5, 0.3639, 0.5728, 0.3061, 0.5, 0.3639, 0.5728, 0.4409, 0.6622, 0.375, 0.7064, 0.4409, 0.6622, 0.5, 0.75, 0.4375, 0.75, 0.2985, 0.6784, 0.375, 0.7064, 0.2732, 0.7387, 0.375, 0.7064, 0.4317, 0.8125, 0.375, 0.8431, 0.4375, 0.75, 0.5, 0.75, 0.4742, 0.7898, 0.5, 0.75, 0.5508, 0.759, 0.5, 0.7788, 0.375, 0.2633, 0.465, 0.287, 0.4307, 0.3125, 0.375, 0.2633, 0.4144, 0.3272, 0.375, 0.375, 0.375, 0.875, 0.4375, 0.9131, 0.375, 0.9375, 0.1875, 0.6806, 0.25, 0.7098, 0.1421, 0.7057, 0.2572, 0.5225, 0.1396, 0.5625, 0.1734, 0.5, 0.3973, 0.5229, 0.3648, 0.625, 0.2572, 0.5225, 0.491, 0.6197, 0.5346, 0.7311, 0.3402, 0.7259, 0.491, 0.6197, 0.3402, 0.7259, 0.3648, 0.625, 0.375, 0.8125, 0.4375, 0.875, 0.375, 0.875, 0.4375, 0.8125, 0.5, 0.8125, 0.5, 0.875, 0.5, 0.8125, 0.5625, 0.875, 0.5, 0.875, 0.6834, 0.7354, 0.5625, 0.8125, 0.5346, 0.7311, 0.5625, 0.8125, 0.625, 0.8124, 0.625, 0.875, 0.6206, 0.5639, 0.7841, 0.7069, 0.6834, 0.7354, 0.6391, 0.5639, 0.6834, 0.7354, 0.5346, 0.7311, 0.4004, 0.3198, 0.4375, 0.375, 0.375, 0.375, 0.375, 0.375, 0.4375, 0.4375, 0.3973, 0.5229, 0.375, 0.0625, 0.4335, 0.06336, 0.375, 0.1115, 0.3684, 0.5601, 0.4464, 0.6812, 0.3585, 0.6875, 0.5989, 0.6807, 0.6041, 0.75, 0.4464, 0.6812, 0.5591, 0.5625, 0.5989, 0.6807, 0.4464, 0.6812, 0.5625, 0.5, 0.5591, 0.5625, 0.5, 0.5, 0.6463, 0.5625, 0.6953, 0.6803, 0.5989, 0.6807, 0.5199, 0.4375, 0.5625, 0.438, 0.5625, 0.5, 0.3924, 0.003126, 0.443, 0.06674, 0.375, 0.07026, 0.4443, 0.1875, 0.4935, 0.25, 0.3879, 0.25, 0.143, 0.5625, 0.3056, 0.7116, 0.1344, 0.6798, 0.3665, 0.5716, 0.3056, 0.7116, 0.143, 0.5625, 0.3665, 0.5716, 0.4006, 0.6875, 0.3056, 0.7116, 0.4006, 0.6875, 0.4375, 0.75, 0.375, 0.75, 0.375, 0.75, 0.3781, 0.784, 0.375, 0.802, 0.634, 0.6802, 0.5548, 0.6875, 0.5533, 0.5734, 0.5614, 0.07524, 0.611, 0.1823, 0.4443, 0.1875, 0.1981, 0.7332, 0.125, 0.75, 0.125, 0.6798, 0.6037, 0.0625, 0.5615, 0.1759, 0.443, 0.06674, 0.4435, 0.1875, 0.5519, 0.2459, 0.4375, 0.2464, 0.1544, 0.5042, 0.1939, 0.5716, 0.125, 0.6798, 0.1939, 0.5716, 0.3671, 0.6804, 0.1981, 0.7332, 0.4375, 0.5686, 0.3671, 0.6804, 0.3661, 0.5625, 0.5534, 0.6778, 0.3867, 0.7391, 0.4375, 0.5686, 0.64, 0.6802, 0.7454, 0.7415, 0.6875, 0.7453, 0.64, 0.6802, 0.5796, 0.7466, 0.5534, 0.6778, 0.8672, 0.5675, 0.8117, 0.6765, 0.6955, 0.5625, 0.5615, 0.1759, 0.5519, 0.2459, 0.4435, 0.1875, 0.4375, 0.07033, 0.375, 0.18, 0.375, 0.01007, 0.4435, 0.1875, 0.5538, 0.2318, 0.4375, 0.2336, 0.3056, 0.674, 0.1421, 0.7323, 0.1345, 0.5699, 0.3056, 0.674, 0.3965, 0.7132, 0.3078, 0.7495, 0.3965, 0.7132, 0.4365, 0.7655, 0.375, 0.8125, 0.5625, 0.75, 0.625, 0.75, 0.6249, 0.8078, 0.6386, 0.6875, 0.8669, 0.7386, 0.6875, 0.7495, 0.5625, 0.5706, 0.552, 0.6875, 0.4464, 0.5695, 0.6092, 0.5005, 0.6398, 0.569, 0.5625, 0.5706, 0.6092, 0.5005, 0.5625, 0.5706, 0.4464, 0.5695, 0.8512, 0.5075, 0.8116, 0.6754, 0.6398, 0.569, 0.875, 0.5686, 0.8116, 0.6754, 0.8512, 0.5075, 0.5615, 0.1754, 0.5538, 0.2318, 0.4435, 0.1875, 0.4375, 0.0745, 0.375, 0.1801, 0.375, 0.006176, 0.375, 0.1801, 0.4425, 0.2258, 0.375, 0.2449, 0.3962, 0.5365, 0.3666, 0.6786, 0.3073, 0.5053, 0.446, 0.68, 0.3948, 0.7498, 0.3666, 0.6786, 0.6386, 0.6805, 0.7415, 0.7389, 0.6875, 0.7469, 0.5522, 0.5625, 0.5625, 0.6756, 0.446, 0.68, 0.8117, 0.5742, 0.8683, 0.6817, 0.6386, 0.6805, 0.8683, 0.6817, 0.865, 0.7467, 0.8125, 0.7387, 0.3844, 0.4375, 0.4503, 0.5, 0.3962, 0.5365, 0.4431, 0.0733, 0.375, 0.2336, 0.388, 0.02441, 0.1893, 0.5768, 0.3819, 0.6845, 0.2034, 0.7054, 0.4467, 0.5682, 0.3819, 0.6845, 0.3658, 0.5271, 0.5855, 0.7277, 0.3741, 0.7499, 0.3819, 0.6845, 0.3819, 0.6845, 0.3022, 0.737, 0.2034, 0.7054, 0.3741, 0.7499, 0.5855, 0.7277, 0.6001, 0.805, 0.7943, 0.714, 0.6954, 0.75, 0.637, 0.6829, 0.637, 0.6829, 0.5855, 0.7277, 0.5625, 0.5704, 0.5625, 0.5704, 0.5855, 0.7277, 0.4467, 0.5682, 0.8236, 0.524, 0.7943, 0.714, 0.6431, 0.5643, 0.5603, 0.08496, 0.5889, 0.21, 0.4497, 0.1875, 0.625, 0.02296, 0.5559, 0.1752, 0.5625, 0.0625, 0.5625, 0.0625, 0.5559, 0.1752, 0.4438, 0.0455, 0.4438, 0.0455, 0.5559, 0.1752, 0.388, 0.1827, 0.4438, 0.0455, 0.388, 0.1827, 0.375, 0.0625, 0.3005, 0.5625, 0.2048, 0.719, 0.1849, 0.5607, 0.125, 0.5642, 0.2048, 0.719, 0.125, 0.6875, 0.3888, 0.5243, 0.3125, 0.68, 0.3005, 0.5625, 0.3888, 0.5243, 0.3005, 0.5625, 0.3114, 0.5, 0.3125, 0.68, 0.3972, 0.7286, 0.3125, 0.75, 0.3125, 0.68, 0.3125, 0.75, 0.2048, 0.719, 0.6354, 0.7292, 0.6055, 0.8078, 0.5545, 0.7304, 0.557, 0.5264, 0.5545, 0.7304, 0.446, 0.5693, 0.7215, 0.5018, 0.8333, 0.5425, 0.6333, 0.5338, 0.125, 0.5181, 0.196, 0.5476, 0.1319, 0.6915, 0.3991, 0.516, 0.302, 0.5695, 0.3125, 0.5, 0.3953, 0.7131, 0.4375, 0.7839, 0.375, 0.8125, 0.4375, 0.75, 0.5, 0.75, 0.4996, 0.7792, 0.6408, 0.7237, 0.6015, 0.8136, 0.5625, 0.75, 0.5543, 0.6875, 0.6408, 0.7237, 0.5625, 0.75, 0.5625, 0.5712, 0.5543, 0.6875, 0.446, 0.5693, 0.6066, 0.5, 0.6379, 0.568, 0.5625, 0.5712, 0.8118, 0.5763, 0.867, 0.6726, 0.6408, 0.7237, 0.5548, 0.01825, 0.5612, 0.1717, 0.4436, 0.0625, 0.375, 0.06978, 0.4426, 0.1808, 0.375, 0.2419, 0.4425, 0.5748, 0.3638, 0.6812, 0.3664, 0.5321, 0.6409, 0.6862, 0.6705, 0.75, 0.625, 0.75, 0.6409, 0.6862, 0.7395, 0.7293, 0.6875, 0.744, 0.5625, 0.6765, 0.4456, 0.6875, 0.4425, 0.5748, 0.555, 0.5625, 0.625, 0.5261, 0.5625, 0.6765, 0.555, 0.5625, 0.5625, 0.6765, 0.4425, 0.5748, 0.625, 0.5261, 0.555, 0.5625, 0.5625, 0.5, 0.8656, 0.5199, 0.7982, 0.7209, 0.6954, 0.5076, 0.6227, 0.2316, 0.5625, 0.2335, 0.5612, 0.1717, 0.5579, 0.0625, 0.5541, 0.1789, 0.4396, 0.1674, 0.5579, 0.0625, 0.4396, 0.1674, 0.3856, 0.0625, 0.446, 0.6807, 0.3978, 0.75, 0.3644, 0.6806, 0.3644, 0.6806, 0.3978, 0.75, 0.3125, 0.75, 0.6398, 0.6822, 0.5925, 0.75, 0.5625, 0.6788, 0.5625, 0.6788, 0.5925, 0.75, 0.446, 0.6807, 0.5523, 0.5625, 0.5625, 0.6788, 0.446, 0.6807, 0.75, 0.5008, 0.6393, 0.5625, 0.6875, 0.5, 0.8213, 0.5172, 0.8114, 0.666, 0.6393, 0.5625, 0.875, 0.5115, 0.8114, 0.666, 0.8213, 0.5172, 0.6137, 0.2226, 0.5625, 0.2214, 0.5541, 0.1789, 0.4417, 0.5002, 0.3661, 0.5225, 0.3838, 0.4375, 0.5625, 0.07768, 0.4478, 0.1717, 0.4461, 0.02515, 0.375, 0.07056, 0.4478, 0.1717, 0.3856, 0.235, 0.2192, 0.5084, 0.299, 0.6806, 0.1345, 0.6796, 0.3674, 0.5706, 0.299, 0.6806, 0.2192, 0.5084, 0.3674, 0.5706, 0.4002, 0.6875, 0.299, 0.6806, 0.3907, 0.4911, 0.446, 0.5693, 0.3674, 0.5706, 0.4002, 0.6875, 0.4375, 0.75, 0.375, 0.75, 0.375, 0.75, 0.4375, 0.7605, 0.375, 0.8125, 0.299, 0.6806, 0.3125, 0.75, 0.2525, 0.7474, 0.5625, 0.75, 0.625, 0.75, 0.625, 0.7982, 0.6406, 0.6875, 0.805, 0.727, 0.6875, 0.745, 0.5625, 0.5712, 0.5532, 0.6875, 0.446, 0.5693, 0.5935, 0.5, 0.6401, 0.569, 0.5625, 0.5712, 0.5935, 0.5, 0.5625, 0.5712, 0.446, 0.5693, 0.8117, 0.5756, 0.8749, 0.7283, 0.805, 0.727, 0.8117, 0.5756, 0.805, 0.727, 0.6406, 0.6875, 0.625, 0.1875, 0.6063, 0.2477, 0.5532, 0.1875, 0.5532, 0.1875, 0.6063, 0.2477, 0.4446, 0.2397, 0.5625, 0.6788, 0.557, 0.7631, 0.446, 0.6807, 0.557, 0.7631, 0.5559, 0.9375, 0.4496, 0.8177, 0.1939, 0.5712, 0.3674, 0.6794, 0.1431, 0.7313, 0.6875, 0.5015, 0.6434, 0.5641, 0.625, 0.5, 0.8441, 0.5435, 0.8116, 0.6754, 0.6434, 0.5641, 0.1939, 0.5712, 0.1431, 0.7313, 0.125, 0.5699, 0.1542, 0.5065, 0.1939, 0.5712, 0.125, 0.5699, 0.4453, 0.9858, 0.375, 0.9882, 0.3915, 0.7612, 0.557, 0.7631, 0.4496, 0.8177, 0.3915, 0.7612, 0.446, 0.6807, 0.3915, 0.7612, 0.3674, 0.6794, 0.4375, 0.5, 0.3845, 0.5625, 0.375, 0.5, 0.553, 0.5625, 0.5625, 0.6788, 0.446, 0.6807, 0.3971, 0.1799, 0.4446, 0.2397, 0.375, 0.25, 0.4447, 0.0625, 0.3971, 0.1799, 0.375, 0.01147, 0.375, 0.5, 0.3845, 0.5625, 0.3154, 0.5, 0.8441, 0.5435, 0.6434, 0.5641, 0.6875, 0.5015, 0.5, 0.01492, 0.4436, 0.0625, 0.4424, 0.01132, 0.5625, 0.4812, 0.625, 0.4375, 0.625, 0.5, 0.6274, 0.436, 0.625, 0.5261, 0.5625, 0.4769, 0.3054, 0.5009, 0.3664, 0.5321, 0.2039, 0.5643, 0.5625, 0.04042, 0.625, 0.02117, 0.625, 0.0796, 0.5004, 0.4821, 0.5625, 0.5, 0.5, 0.5, 0.6073, 0.4433, 0.6066, 0.5, 0.3991, 0.516, 0.4546, 0.4608, 0.557, 0.5264, 0.3888, 0.5243, 0.5559, 0.01847, 0.4431, 0.0733, 0.388, 0.02441, 0.5559, 0.01847, 0.625, 0.0286, 0.5603, 0.08496, 0.6112, 0.4208, 0.6333, 0.5338, 0.557, 0.5264, 0.6089, 0.002212, 0.5551, 0.07187, 0.4497, 0.008586, 0.3125, 0.5, 0.3658, 0.5271, 0.1985, 0.5116, 0.5625, 0.4844, 0.625, 0.4375, 0.625, 0.5, 0.1364, 0.5062, 0.3073, 0.5053, 0.1335, 0.57, 0.8681, 0.5177, 0.6392, 0.5625, 0.689, 0.5016, 0.5538, 0.002624, 0.6037, 0.0625, 0.443, 0.06674, 0.5538, 0.002624, 0.443, 0.06674, 0.3916, 0.0006452, 0.38, 0.5, 0.3642, 0.5681, 0.1989, 0.5058, 0.5526, 0.01471, 0.5614, 0.07524, 0.443, 0.06674, 0.5526, 0.01471, 0.443, 0.06674, 0.3924, 0.003126, 0.8019, 0.506, 0.8672, 0.5675, 0.6955, 0.5625, 0.8019, 0.506, 0.6955, 0.5625, 0.6339, 0.5045, 0.5517, 0.5157, 0.4375, 0.5686, 0.4375, 0.5108, 0.375, 0.4715, 0.4044, 0.5, 0.375, 0.5, 0.4406, 0.02014, 0.4957, 0.02377, 0.4375, 0.05943, 0.3057, 0.5126, 0.3665, 0.5716, 0.143, 0.5625, 0.375, 0.4037, 0.4375, 0.4375, 0.375, 0.4896, 0.4375, 0.4236, 0.4765, 0.4316, 0.5, 0.4375, 0.5559, 0.5151, 0.5625, 0.5708, 0.4449, 0.5625, 0.5559, 0.5151, 0.6357, 0.5179, 0.5625, 0.5708, 0.3033, 0.5226, 0.1383, 0.5641, 0.1875, 0.5064, 0.5621, 0.9418, 0.6094, 0.9915, 0.5, 0.979, 0.7138, 0.5045, 0.7938, 0.5625, 0.6272, 0.5133, 0.2991, 0.515, 0.3669, 0.5738, 0.1918, 0.5631, 0.3948, 0.529, 0.4375, 0.5625, 0.3669, 0.5738, 0.5655, 0.9375, 0.625, 0.875, 0.6094, 0.9915, 0.563, 0.9783, 0.625, 0.875, 0.625, 0.9901, 0.6031, 0.375, 0.563, 0.2512, 0.625, 0.2411, 0.5954, 1.0, 0.625, 0.9575, 0.625, 1.0, 0.4663, 0.01071, 0.5492, 0.0625, 0.4375, 0.07103, 0.5459, 0.4898, 0.5541, 0.5625, 0.3978, 0.569, 0.5526, 0.006108, 0.5613, 0.07631, 0.4431, 0.06673, 0.5526, 0.006108, 0.4431, 0.06673, 0.4393, 0.0042, 0.5733, 0.004999, 0.625, 0.004504, 0.5613, 0.07631, 0.5545, 0.519, 0.4375, 0.5685, 0.4022, 0.5097, 0.2607, 0.5003, 0.3647, 0.5071, 0.1403, 0.571, 0.4375, 0.875, 0.5, 0.875, 0.5, 0.8928, 0.5675, 0.134, 0.5511, 0.1875, 0.5062, 0.1291, 0.125, 0.6243, 0.2041, 0.5421, 0.1875, 0.6817, 0.5525, 0.01967, 0.4375, 0.07105, 0.393, 0.002868, 0.5544, 0.5127, 0.3996, 0.5697, 0.3977, 0.5024, 0.5689, 0.5252, 0.6418, 0.5252, 0.5625, 0.5702, 0.5547, 0.5235, 0.5625, 0.5702, 0.4462, 0.5692, 0.375, 0.5, 0.3668, 0.5695, 0.3312, 0.5, 0.3992, 0.01427, 0.5625, 0.02948, 0.4443, 0.07803, 0.5516, 0.5111, 0.5625, 0.5716, 0.4463, 0.5706, 0.616, 0.4399, 0.6351, 0.5219, 0.5586, 0.5261, 0.375, 0.75, 0.4132, 0.7612, 0.375, 0.8012, 0.1396, 0.5625, 0.1875, 0.6806, 0.1421, 0.7057, 0.6386, 0.6805, 0.6742, 0.75, 0.625, 0.75, 0.3951, 0.4507, 0.4375, 0.5, 0.3664, 0.5321, 0.4433, 0.5482, 0.5, 0.5345, 0.5523, 0.5625, 0.446, 0.01471, 0.4427, 0.06838, 0.386, 0.006961, 0.1955, 0.6788, 0.3031, 0.7495, 0.1324, 0.7417, 0.6029, 0.0625, 0.6153, 0.2413, 0.5614, 0.1743, 0.4427, 0.06838, 0.5614, 0.1743, 0.4447, 0.1875, 0.375, 0.1805, 0.4427, 0.06838, 0.4447, 0.1875, 0.1368, 0.5, 0.3803, 0.5, 0.1375, 0.5682, 0.1955, 0.6788, 0.3674, 0.5706, 0.3691, 0.7214, 0.3803, 0.5, 0.3674, 0.5706, 0.1375, 0.5682, 0.445, 0.5625, 0.4423, 0.6765, 0.3674, 0.5706, 0.3915, 0.4888, 0.557, 0.4869, 0.445, 0.5625, 0.5519, 0.6875, 0.5625, 0.5712, 0.6404, 0.5695, 0.6366, 0.7274, 0.4423, 0.6765, 0.4375, 0.75, 0.3691, 0.7214, 0.1955, 0.6788, 0.3691, 0.7214, 0.3031, 0.7495, 0.6366, 0.7274, 0.6033, 0.7946, 0.5529, 0.7529, 0.6404, 0.5695, 0.8116, 0.5746, 0.6366, 0.7274, 0.6404, 0.5695, 0.5625, 0.5712, 0.557, 0.4869, 0.625, 0.4788, 0.6404, 0.5695, 0.6462, 0.5, 0.867, 0.5151, 0.8116, 0.5746, 0.875, 0.6875, 0.7955, 0.715, 0.8116, 0.5746, 0.867, 0.5151, 0.6153, 0.2413, 0.3952, 0.2585, 0.4447, 0.1875, 0.5614, 0.1743, 0.7955, 0.715, 0.875, 0.6875, 0.8577, 0.7354, 0.625, 0.4788, 0.557, 0.4869, 0.5559, 0.3125, 0.6153, 0.2413, 0.3952, 0.2585, 0.6153, 0.2413, 0.5559, 0.3125, 0.4443, 0.1875, 0.375, 0.1875, 0.375, 0.06313, 0.4449, 0.06219, 0.4375, 0.3199, 0.5559, 0.3125, 0.4496, 0.4323, 0.3915, 0.4888, 0.4375, 0.3199, 0.4496, 0.4323, 0.5622, 0.06581, 0.625, 0.0625, 0.5962, 0.197, 0.4449, 0.06219, 0.5622, 0.06581, 0.4443, 0.1875, 0.3023, 0.6798, 0.305, 0.5625, 0.395, 0.5364, 0.3903, 0.7302, 0.133, 0.5642, 0.305, 0.5625, 0.3023, 0.6798, 0.395, 0.5364, 0.4226, 0.4793, 0.5056, 0.5, 0.5547, 0.5625, 0.395, 0.5364, 0.446, 0.6807, 0.3903, 0.7302, 0.6382, 0.6816, 0.5625, 0.6788, 0.5547, 0.5625, 0.6357, 0.525, 0.395, 0.5364, 0.5547, 0.5625, 0.446, 0.6807, 0.446, 0.6807, 0.5935, 0.75, 0.3903, 0.7302, 0.3903, 0.7302, 0.5935, 0.75, 0.4541, 0.7988, 0.5935, 0.75, 0.5587, 0.8037, 0.5, 0.797, 0.6382, 0.6816, 0.7005, 0.75, 0.5935, 0.75, 0.6357, 0.525, 0.8118, 0.6733, 0.6382, 0.6816, 0.8659, 0.7275, 0.7005, 0.75, 0.6382, 0.6816, 0.8118, 0.6733, 0.7615, 0.514, 0.8118, 0.6733, 0.6357, 0.525, 0.875, 0.5282, 0.875, 0.6875, 0.8118, 0.6733, 0.5625, 0.2128, 0.5625, 0.02948, 0.625, 0.01058, 0.625, 0.2223, 0.4375, 0.6875, 0.3584, 0.6875, 0.3903, 0.5197, 0.446, 0.5693, 0.5625, 0.02948, 0.5625, 0.2128, 0.4443, 0.07803, 0.4443, 0.07803, 0.4449, 0.1875, 0.375, 0.227, 0.3082, 0.571, 0.3584, 0.6875, 0.194, 0.713, 0.3082, 0.571, 0.3903, 0.5197, 0.3584, 0.6875, 0.3903, 0.5197, 0.5586, 0.5261, 0.446, 0.5693, 0.446, 0.5693, 0.5558, 0.6875, 0.4375, 0.6875, 0.6124, 0.7537, 0.4375, 0.75, 0.4375, 0.6875, 0.5558, 0.6875, 0.4375, 0.75, 0.375, 0.75, 0.3584, 0.6875, 0.4375, 0.6875, 0.375, 0.1805, 0.3981, 0.01618, 0.4451, 0.0625, 0.4446, 0.1789, 0.5558, 0.6875, 0.641, 0.68, 0.6124, 0.7537, 0.5586, 0.5261, 0.6351, 0.5219, 0.641, 0.68, 0.6351, 0.5219, 0.8113, 0.5788, 0.641, 0.68, 0.8113, 0.5788, 0.8681, 0.5287, 0.8507, 0.7387, 0.1875, 0.7462, 0.1336, 0.5695, 0.3556, 0.5647, 0.3004, 0.7274, 0.375, 0.1805, 0.4446, 0.1789, 0.3983, 0.25, 0.125, 0.5, 0.1875, 0.5, 0.1336, 0.5695, 0.3556, 0.5647, 0.375, 0.5, 0.4375, 0.5065, 0.4463, 0.5706, 0.1336, 0.5695, 0.1875, 0.7462, 0.125, 0.7264, 0.3125, 0.5, 0.375, 0.5, 0.3556, 0.5647, 0.5022, 0.7269, 0.5625, 0.5716, 0.639, 0.5715, 0.6215, 0.7448, 0.4463, 0.5706, 0.5022, 0.7269, 0.3951, 0.682, 0.3004, 0.7274, 0.3951, 0.682, 0.3729, 0.7466, 0.6379, 0.747, 0.6951, 0.681, 0.8662, 0.6791, 0.8125, 0.7489, 0.639, 0.5715, 0.8116, 0.5746, 0.6951, 0.681, 0.875, 0.5625, 0.8662, 0.6791, 0.8116, 0.5746, 0.6035, 0.1875, 0.5625, 0.25, 0.5033, 0.2493, 0.4446, 0.1789, 0.5625, 0.07223, 0.625, 0.07226, 0.6035, 0.1875, 0.6035, 0.1875, 0.625, 0.25, 0.5625, 0.25, 0.4446, 0.1789, 0.5625, 0.07223, 0.6035, 0.1875, 0.375, 0.06695, 0.375, 0.0, 0.4375, 0.0, 0.4437, 0.0625, 0.5615, 0.07383, 0.4437, 0.0625, 0.5, 0.0, 0.6127, 0.0, 0.1352, 0.6837, 0.1875, 0.75, 0.125, 0.75, 0.1352, 0.6837, 0.3471, 0.7052, 0.1875, 0.75, 0.3471, 0.7052, 0.1352, 0.6837, 0.1962, 0.5703, 0.3668, 0.5695, 0.4437, 0.0625, 0.5615, 0.07383, 0.4375, 0.1802, 0.4437, 0.0625, 0.4375, 0.1802, 0.375, 0.06695, 0.4375, 0.1802, 0.5615, 0.07383, 0.6007, 0.1875, 0.4375, 0.1802, 0.6007, 0.1875, 0.4482, 0.25, 0.4375, 0.1802, 0.4482, 0.25, 0.375, 0.2487, 0.1412, 0.5175, 0.3012, 0.5012, 0.1962, 0.5703, 0.3997, 0.7344, 0.3471, 0.7052, 0.3668, 0.5695, 0.4462, 0.5692, 0.3963, 0.506, 0.4462, 0.5692, 0.3668, 0.5695, 0.4462, 0.5692, 0.5544, 0.7228, 0.3997, 0.7344, 0.8047, 0.7341, 0.6943, 0.7255, 0.6954, 0.6814, 0.8619, 0.6799, 0.5625, 0.5702, 0.6418, 0.5252, 0.6175, 0.7118, 0.6418, 0.5252, 0.8619, 0.6799, 0.6954, 0.6814, 0.3676, 0.7171, 0.3125, 0.75, 0.2037, 0.7406, 0.1371, 0.6818, 0.5615, 0.07383, 0.625, 0.06851, 0.6007, 0.1875, 0.6007, 0.1875, 0.625, 0.25, 0.5625, 0.25, 0.393, 0.002868, 0.4375, 0.07105, 0.375, 0.06932, 0.1371, 0.6818, 0.2037, 0.7406, 0.125, 0.75, 0.5936, 0.0114, 0.5545, 0.1802, 0.4375, 0.07105, 0.375, 0.06932, 0.4375, 0.07105, 0.3909, 0.1875, 0.3909, 0.1875, 0.5545, 0.1802, 0.4522, 0.2488, 0.125, 0.5, 0.1875, 0.5009, 0.1347, 0.5638, 0.3996, 0.5697, 0.5544, 0.5127, 0.4495, 0.6842, 0.4495, 0.6842, 0.4492, 0.75, 0.3676, 0.7171, 0.4492, 0.75, 0.4495, 0.6842, 0.5625, 0.6809, 0.6049, 0.7389, 0.6412, 0.5693, 0.8615, 0.6799, 0.7472, 0.7309, 0.6412, 0.5693, 0.7472, 0.7309, 0.6049, 0.7389, 0.6412, 0.5693, 0.6049, 0.7389, 0.5625, 0.6809, 0.5358, 0.75, 0.4375, 0.75, 0.3843, 0.6951, 0.554, 0.6875, 0.7472, 0.7309, 0.8615, 0.6799, 0.7956, 0.7254, 0.5545, 0.1802, 0.625, 0.0689, 0.625, 0.1875, 0.375, 0.25, 0.4375, 0.2538, 0.4295, 0.2556, 0.436, 0.1249, 0.5511, 0.1875, 0.393, 0.1875, 0.375, 0.125, 0.436, 0.1249, 0.393, 0.1875, 0.1946, 0.542, 0.3002, 0.5697, 0.1993, 0.6745, 0.3002, 0.5697, 0.3949, 0.5254, 0.3843, 0.6951, 0.446, 0.5693, 0.554, 0.6875, 0.3843, 0.6951, 0.3949, 0.5254, 0.446, 0.5693, 0.3843, 0.6951, 0.5625, 0.5712, 0.446, 0.5693, 0.3949, 0.5254, 0.6157, 0.5001, 0.633, 0.6986, 0.7802, 0.5694, 0.7943, 0.7003, 0.5625, 0.5712, 0.6157, 0.5001, 0.633, 0.6986, 0.25, 0.75, 0.1875, 0.75, 0.1875, 0.6817, 0.3635, 0.6808, 0.6157, 0.5001, 0.7802, 0.5694, 0.633, 0.6986, 0.6377, 0.5, 0.75, 0.5, 0.7802, 0.5694, 0.7668, 0.5012, 0.8125, 0.51, 0.7802, 0.5694, 0.873, 0.5249, 0.875, 0.625, 0.7802, 0.5694, 0.5592, 0.5625, 0.3831, 0.5388, 0.4375, 0.5, 0.5358, 0.5, 0.3852, 0.06416, 0.4365, 0.09002, 0.375, 0.125, 0.301, 0.5713, 0.3635, 0.6808, 0.1875, 0.6817, 0.3831, 0.5388, 0.3635, 0.6808, 0.301, 0.5713, 0.3831, 0.5388, 0.446, 0.6807, 0.3635, 0.6808, 0.4078, 0.8502, 0.3906, 0.7598, 0.5927, 0.75, 0.5489, 0.8125, 0.3831, 0.5388, 0.5592, 0.5625, 0.446, 0.6807, 0.446, 0.6807, 0.5927, 0.75, 0.3906, 0.7598, 0.5927, 0.75, 0.5993, 0.6797, 0.7046, 0.6857, 0.7103, 0.7494, 0.3849, 0.748, 0.3921, 0.6824, 0.5539, 0.6875, 0.5545, 0.7385, 0.6356, 0.5387, 0.7046, 0.6857, 0.5993, 0.6797, 0.5592, 0.5625, 0.6356, 0.5387, 0.5993, 0.6797, 0.7981, 0.5906, 0.7046, 0.6857, 0.6356, 0.5387, 0.8305, 0.625, 0.875, 0.667, 0.8153, 0.6875, 0.7046, 0.6857, 0.7981, 0.5906, 0.8153, 0.6875, 0.7046, 0.6857, 0.8125, 0.699, 0.7468, 0.7261, 0.625, 0.004504, 0.625, 0.1805, 0.5613, 0.07631, 0.4431, 0.06673, 0.5613, 0.07631, 0.4302, 0.2262, 0.375, 0.1772, 0.4431, 0.06673, 0.4302, 0.2262, 0.1403, 0.571, 0.3012, 0.7368, 0.1387, 0.6859, 0.1403, 0.571, 0.3647, 0.5071, 0.3012, 0.7368, 0.3778, 0.5134, 0.6039, 0.5093, 0.446, 0.5693, 0.446, 0.5693, 0.5539, 0.6875, 0.3921, 0.6824, 0.5545, 0.7385, 0.5539, 0.6875, 0.6384, 0.6817, 0.6395, 0.7472, 0.3012, 0.7368, 0.3921, 0.6824, 0.3849, 0.748, 0.6965, 0.5691, 0.8117, 0.6766, 0.6384, 0.6817, 0.864, 0.7438, 0.6395, 0.7472, 0.6384, 0.6817, 0.8117, 0.6766, 0.5625, 0.5712, 0.6039, 0.5093, 0.6384, 0.6817, 0.6039, 0.5093, 0.6884, 0.5001, 0.6965, 0.5691, 0.8117, 0.6766, 0.8697, 0.5229, 0.864, 0.7438, 0.555, 0.1804, 0.5492, 0.0625, 0.625, 0.0625, 0.625, 0.1812, 0.5509, 0.2473, 0.4375, 0.2487, 0.3878, 0.1824, 0.555, 0.1804, 0.5492, 0.0625, 0.555, 0.1804, 0.4375, 0.07103, 0.1875, 0.5701, 0.125, 0.5689, 0.125, 0.5, 0.1875, 0.5067, 0.125, 0.7476, 0.125, 0.5689, 0.1875, 0.5701, 0.1939, 0.7436, 0.625, 0.25, 0.5509, 0.2473, 0.555, 0.1804, 0.625, 0.1812, 0.4375, 0.5685, 0.5545, 0.519, 0.4482, 0.6837, 0.3668, 0.6793, 0.4375, 0.5685, 0.4482, 0.6837, 0.4375, 0.7443, 0.4482, 0.6837, 0.5418, 0.7477, 0.3668, 0.6793, 0.4482, 0.6837, 0.3785, 0.75, 0.3668, 0.6793, 0.3785, 0.75, 0.1939, 0.7436, 0.6642, 0.7179, 0.8614, 0.5695, 0.8615, 0.6875, 0.6386, 0.5684, 0.6642, 0.7179, 0.5625, 0.6804, 0.6386, 0.5684, 0.8614, 0.5695, 0.6642, 0.7179, 0.4439, 0.1799, 0.4375, 0.0625, 0.5532, 0.0625, 0.5613, 0.1735, 0.4439, 0.1799, 0.381, 0.1922, 0.375, 0.0625, 0.4375, 0.0625, 0.6336, 0.7112, 0.5546, 0.6793, 0.5541, 0.5625, 0.6348, 0.5319, 0.1941, 0.5625, 0.1875, 0.6882, 0.125, 0.5619, 0.1941, 0.5625, 0.305, 0.6884, 0.1875, 0.6882, 0.305, 0.6884, 0.3978, 0.569, 0.4009, 0.7006, 0.3978, 0.569, 0.5541, 0.5625, 0.5546, 0.6793, 0.5546, 0.6793, 0.4943, 0.7366, 0.4009, 0.7006, 0.6348, 0.5319, 0.8116, 0.6754, 0.6336, 0.7112, 0.8683, 0.7271, 0.7009, 0.75, 0.6336, 0.7112, 0.8116, 0.6754, 0.6977, 0.5, 0.8597, 0.5625, 0.6348, 0.5319, 0.8597, 0.5625, 0.8116, 0.6754, 0.6348, 0.5319, 0.6977, 0.5, 0.8125, 0.5, 0.8597, 0.5625, 0.8597, 0.5625, 0.8683, 0.7271, 0.8116, 0.6754, 0.625, 0.25, 0.5625, 0.2485, 0.5613, 0.1735, 0.625, 0.1875, 0.5613, 0.1735, 0.625, 0.02288, 0.625, 0.1875, 0.5476, 0.2384, 0.5, 0.2314, 0.4439, 0.1799, 0.5613, 0.1735, 0.4434, 0.0625, 0.4092, 0.0, 0.6094, 0.0, 0.5614, 0.0757, 0.4092, 0.0, 0.4434, 0.0625, 0.375, 0.07509, 0.4403, 0.6887, 0.4009, 0.5625, 0.5523, 0.5625, 0.5541, 0.6822, 0.6094, 0.0, 0.625, 0.07085, 0.5614, 0.0757, 0.4434, 0.0625, 0.5614, 0.0757, 0.4375, 0.1788, 0.4434, 0.0625, 0.4375, 0.1788, 0.375, 0.07509, 0.4375, 0.1788, 0.5614, 0.0757, 0.5531, 0.1875, 0.4375, 0.1788, 0.5531, 0.1875, 0.449, 0.2385, 0.375, 0.2244, 0.4375, 0.1788, 0.4344, 0.2341, 0.1873, 0.5609, 0.3052, 0.5634, 0.3461, 0.6848, 0.3052, 0.5634, 0.4009, 0.5625, 0.3461, 0.6848, 0.637, 0.6829, 0.5541, 0.6822, 0.5523, 0.5625, 0.6087, 0.5119, 0.637, 0.6829, 0.7231, 0.75, 0.6184, 0.75, 0.6962, 0.568, 0.8116, 0.5746, 0.637, 0.6829, 0.5541, 0.6822, 0.637, 0.6829, 0.6184, 0.75, 0.5541, 0.6822, 0.5434, 0.7356, 0.5, 0.7256, 0.6962, 0.568, 0.7009, 0.5, 0.8673, 0.5167, 0.8116, 0.5746, 0.6087, 0.5119, 0.7009, 0.5, 0.6962, 0.568, 0.8636, 0.75, 0.7231, 0.75, 0.637, 0.6829, 0.8679, 0.6801, 0.8673, 0.5167, 0.8679, 0.6801, 0.8116, 0.5746, 0.625, 0.2411, 0.5531, 0.1875, 0.5614, 0.0757, 0.625, 0.07085, 0.375, 0.06775, 0.375, 0.0, 0.4375, 0.0, 0.4436, 0.0625, 0.5531, 0.1875, 0.563, 0.2512, 0.5039, 0.251, 0.4436, 0.0625, 0.5, 0.0, 0.5625, 0.0, 0.5613, 0.07611, 0.134, 0.6819, 0.1744, 0.75, 0.125, 0.75, 0.1918, 0.5631, 0.125, 0.5625, 0.125, 0.5, 0.187, 0.5, 0.625, 0.01809, 0.6122, 0.2296, 0.5613, 0.07611, 0.4436, 0.0625, 0.5613, 0.07611, 0.4045, 0.184, 0.4436, 0.0625, 0.4045, 0.184, 0.375, 0.06775, 0.4045, 0.184, 0.5613, 0.07611, 0.5516, 0.1875, 0.6386, 0.6811, 0.5568, 0.719, 0.5511, 0.5625, 0.6272, 0.5133, 0.125, 0.5625, 0.1918, 0.5631, 0.134, 0.6819, 0.187, 0.5, 0.2991, 0.515, 0.1918, 0.5631, 0.1918, 0.5631, 0.3035, 0.7239, 0.134, 0.6819, 0.1918, 0.5631, 0.3669, 0.5738, 0.3035, 0.7239, 0.3669, 0.5738, 0.4375, 0.5625, 0.445, 0.6788, 0.445, 0.6788, 0.5568, 0.719, 0.3862, 0.7255, 0.6272, 0.5133, 0.8116, 0.6757, 0.6386, 0.6811, 0.6386, 0.6811, 0.6106, 0.7357, 0.5568, 0.719, 0.4454, 0.0625, 0.5, 0.0, 0.5625, 0.0, 0.611, 0.03033, 0.7938, 0.5625, 0.8116, 0.6757, 0.6272, 0.5133, 0.8116, 0.6757, 0.875, 0.5204, 0.875, 0.7319, 0.6386, 0.6811, 0.8116, 0.6757, 0.8045, 0.7495, 0.6122, 0.2296, 0.5914, 0.3101, 0.4039, 0.2507, 0.3704, 0.9337, 0.4679, 0.9857, 0.3961, 1.0, 0.4441, 0.1786, 0.4454, 0.0625, 0.611, 0.03033, 0.5625, 0.1778, 0.611, 0.03033, 0.625, 0.2242, 0.5625, 0.1778, 0.4375, 0.25, 0.375, 0.25, 0.375, 0.1875, 0.4441, 0.1786, 0.3894, 0.0219, 0.5, 0.0, 0.4454, 0.0625, 0.4454, 0.0625, 0.4441, 0.1786, 0.3894, 0.0219, 0.3785, 0.7211, 0.3862, 0.5149, 0.4449, 0.5625, 0.4437, 0.6741, 0.1383, 0.5641, 0.1903, 0.7428, 0.125, 0.7281, 0.3862, 0.5149, 0.3785, 0.7211, 0.3033, 0.5226, 0.6357, 0.75, 0.6305, 0.6795, 0.8041, 0.6875, 0.8069, 0.75, 0.8041, 0.6875, 0.6305, 0.6795, 0.6357, 0.5179, 0.805, 0.5686, 0.875, 0.729, 0.8041, 0.6875, 0.805, 0.5686, 0.875, 0.5258, 0.562, 0.7364, 0.6305, 0.6795, 0.5949, 0.75, 0.5625, 0.5708, 0.6357, 0.5179, 0.6305, 0.6795, 0.5625, 0.25, 0.5, 0.25, 0.4441, 0.1786, 0.5625, 0.1778, 0.5625, 0.2698, 0.5625, 0.25, 0.625, 0.2242, 0.6065, 0.3078, 0.375, 0.2633, 0.375, 0.1772, 0.4369, 0.1684, 0.465, 0.287, 0.1917, 0.7094, 0.1875, 0.75, 0.125, 0.7008, 0.2985, 0.6784, 0.2732, 0.7387, 0.1917, 0.7094, 0.3954, 0.07812, 0.4369, 0.1684, 0.375, 0.1772, 0.3639, 0.5728, 0.1331, 0.5719, 0.1383, 0.5, 0.3061, 0.5, 0.6337, 0.6875, 0.5625, 0.6875, 0.5863, 0.5712, 0.6357, 0.5669, 0.1331, 0.5719, 0.3639, 0.5728, 0.2985, 0.6784, 0.2985, 0.6784, 0.3639, 0.5728, 0.375, 0.7064, 0.3639, 0.5728, 0.4135, 0.5335, 0.4409, 0.6622, 0.4135, 0.5335, 0.5511, 0.5633, 0.4409, 0.6622, 0.4409, 0.6622, 0.4375, 0.75, 0.375, 0.7064, 0.6337, 0.6875, 0.6357, 0.5669, 0.7463, 0.6766, 0.5625, 0.6875, 0.5, 0.6875, 0.4409, 0.6622, 0.5863, 0.5712, 0.25, 0.7098, 0.1875, 0.6806, 0.1396, 0.5625, 0.2572, 0.5225, 0.75, 0.5625, 0.7463, 0.6766, 0.6357, 0.5669, 0.7463, 0.6766, 0.75, 0.5625, 0.8245, 0.5695, 0.6176, 0.25, 0.5969, 0.296, 0.465, 0.287, 0.5221, 0.8889, 0.5, 0.8928, 0.5, 0.875, 0.4375, 0.8125, 0.3838, 0.7259, 0.5346, 0.7311, 0.5, 0.8125, 0.3648, 0.625, 0.3402, 0.7259, 0.25, 0.7098, 0.2572, 0.5225, 0.3648, 0.625, 0.25, 0.7098, 0.3973, 0.5229, 0.491, 0.6197, 0.3648, 0.625, 0.3973, 0.5229, 0.5477, 0.5111, 0.491, 0.6197, 0.5477, 0.5111, 0.3973, 0.5229, 0.4375, 0.4375, 0.5, 0.4375, 0.5346, 0.7311, 0.5625, 0.8125, 0.5, 0.8125, 0.7841, 0.7069, 0.75, 0.75, 0.6834, 0.7354, 0.491, 0.6197, 0.6206, 0.5639, 0.5346, 0.7311, 0.5477, 0.5111, 0.6206, 0.5639, 0.491, 0.6197, 0.7384, 0.5073, 0.7841, 0.7069, 0.6206, 0.5639, 0.7384, 0.5073, 0.8132, 0.622, 0.7841, 0.7069, 0.6206, 0.5639, 0.5477, 0.5111, 0.5625, 0.4375, 0.625, 0.4375, 0.5, 0.4375, 0.5625, 0.4375, 0.5477, 0.5111, 0.2412, 0.7457, 0.1875, 0.7468, 0.1353, 0.6875, 0.3585, 0.6875, 0.3961, 0.003895, 0.4335, 0.06336, 0.375, 0.0625, 0.1353, 0.6875, 0.1461, 0.626, 0.2281, 0.5698, 0.3585, 0.6875, 0.4375, 0.5625, 0.4375, 0.5, 0.5, 0.5, 0.5591, 0.5625, 0.2281, 0.5698, 0.3684, 0.5601, 0.3585, 0.6875, 0.4375, 0.5625, 0.4464, 0.6812, 0.3684, 0.5601, 0.3684, 0.5601, 0.4375, 0.5, 0.4375, 0.5625, 0.6041, 0.75, 0.5989, 0.6807, 0.6953, 0.6803, 0.6643, 0.75, 0.4375, 0.5625, 0.5591, 0.5625, 0.4464, 0.6812, 0.4464, 0.6812, 0.6041, 0.75, 0.3846, 0.75, 0.3585, 0.6875, 0.4464, 0.6812, 0.3846, 0.75, 0.5591, 0.5625, 0.5625, 0.5, 0.625, 0.5, 0.6463, 0.5625, 0.5591, 0.5625, 0.6463, 0.5625, 0.5989, 0.6807, 0.6463, 0.5625, 0.7887, 0.5292, 0.8214, 0.6499, 0.6953, 0.6803, 0.6463, 0.5625, 0.6875, 0.5, 0.7315, 0.5163, 0.7315, 0.5163, 0.75, 0.5219, 0.6463, 0.5625, 0.7024, 0.7433, 0.6953, 0.6803, 0.8214, 0.6499, 0.8125, 0.7374, 0.4443, 0.1875, 0.375, 0.1875, 0.375, 0.07026, 0.443, 0.06674, 0.1344, 0.6798, 0.3056, 0.7116, 0.1992, 0.7436, 0.625, 0.0625, 0.611, 0.1823, 0.5614, 0.07524, 0.443, 0.06674, 0.5614, 0.07524, 0.4443, 0.1875, 0.4006, 0.6875, 0.4375, 0.5695, 0.5533, 0.5734, 0.5548, 0.6875, 0.375, 0.1875, 0.4443, 0.1875, 0.3879, 0.25, 0.4102, 0.5047, 0.4375, 0.5695, 0.3665, 0.5716, 0.5515, 0.7492, 0.4375, 0.75, 0.4006, 0.6875, 0.5548, 0.6875, 0.3665, 0.5716, 0.4375, 0.5695, 0.4006, 0.6875, 0.6348, 0.7492, 0.634, 0.6802, 0.8602, 0.6875, 0.8465, 0.7476, 0.3056, 0.7116, 0.4006, 0.6875, 0.375, 0.75, 0.5515, 0.7492, 0.5548, 0.6875, 0.634, 0.6802, 0.6348, 0.7492, 0.634, 0.6802, 0.8116, 0.5749, 0.8602, 0.6875, 0.4435, 0.1875, 0.3869, 0.2482, 0.375, 0.07019, 0.443, 0.06674, 0.5533, 0.5734, 0.6041, 0.5065, 0.634, 0.6802, 0.6041, 0.5065, 0.7019, 0.509, 0.634, 0.6802, 0.7019, 0.509, 0.8116, 0.5749, 0.634, 0.6802, 0.8116, 0.5749, 0.875, 0.5692, 0.8602, 0.6875, 0.5298, 0.2468, 0.611, 0.1823, 0.6204, 0.2497, 0.4443, 0.1875, 0.611, 0.1823, 0.5298, 0.2468, 0.3916, 0.0006452, 0.443, 0.06674, 0.375, 0.07019, 0.6037, 0.0625, 0.625, 0.1818, 0.5615, 0.1759, 0.443, 0.06674, 0.5615, 0.1759, 0.4435, 0.1875, 0.3661, 0.5625, 0.375, 0.5, 0.4375, 0.5108, 0.4375, 0.5686, 0.1939, 0.5716, 0.1981, 0.7332, 0.125, 0.6798, 0.3661, 0.5625, 0.3671, 0.6804, 0.1939, 0.5716, 0.64, 0.6802, 0.5534, 0.6778, 0.5517, 0.5157, 0.6339, 0.5045, 0.4375, 0.5686, 0.5517, 0.5157, 0.5534, 0.6778, 0.3671, 0.6804, 0.4375, 0.5686, 0.3867, 0.7391, 0.3867, 0.7391, 0.5534, 0.6778, 0.5796, 0.7466, 0.3671, 0.6804, 0.3867, 0.7391, 0.1981, 0.7332, 0.5519, 0.2459, 0.5615, 0.1759, 0.625, 0.1818, 0.625, 0.25, 0.6339, 0.5045, 0.6955, 0.5625, 0.64, 0.6802, 0.6955, 0.5625, 0.8117, 0.6765, 0.64, 0.6802, 0.8117, 0.6765, 0.8672, 0.5675, 0.875, 0.6875, 0.8117, 0.6765, 0.875, 0.6875, 0.828, 0.7479, 0.64, 0.6802, 0.8117, 0.6765, 0.8019, 0.7425, 0.5615, 0.1754, 0.5618, 0.02238, 0.625, 0.009431, 0.625, 0.1814, 0.552, 0.6875, 0.5625, 0.5706, 0.6398, 0.569, 0.6386, 0.6875, 0.5618, 0.02238, 0.5615, 0.1754, 0.4375, 0.07033, 0.4375, 0.07033, 0.5615, 0.1754, 0.4435, 0.1875, 0.375, 0.18, 0.4375, 0.07033, 0.4435, 0.1875, 0.375, 0.18, 0.4435, 0.1875, 0.3884, 0.2461, 0.1429, 0.5, 0.1989, 0.5058, 0.1345, 0.5699, 0.1345, 0.5699, 0.3642, 0.5681, 0.3056, 0.674, 0.3056, 0.674, 0.3642, 0.5681, 0.3965, 0.7132, 0.38, 0.5, 0.4464, 0.5695, 0.3642, 0.5681, 0.38, 0.5, 0.6092, 0.5005, 0.4464, 0.5695, 0.4464, 0.5695, 0.552, 0.6875, 0.3965, 0.7132, 0.3642, 0.5681, 0.4464, 0.5695, 0.3965, 0.7132, 0.3965, 0.7132, 0.552, 0.6875, 0.4503, 0.75, 0.1421, 0.7323, 0.3056, 0.674, 0.3078, 0.7495, 0.6386, 0.6875, 0.6832, 0.75, 0.625, 0.75, 0.6398, 0.569, 0.8116, 0.6754, 0.6386, 0.6875, 0.5625, 0.75, 0.552, 0.6875, 0.6386, 0.6875, 0.625, 0.75, 0.5538, 0.2318, 0.5615, 0.1754, 0.625, 0.1814, 0.6205, 0.25, 0.552, 0.6875, 0.5625, 0.75, 0.4503, 0.75, 0.8116, 0.6754, 0.875, 0.5686, 0.8669, 0.7386, 0.6386, 0.6875, 0.8116, 0.6754, 0.8669, 0.7386, 0.5596, 0.2141, 0.4425, 0.2258, 0.4375, 0.0745, 0.5551, 0.07187, 0.4497, 0.008586, 0.4375, 0.0745, 0.375, 0.006176, 0.5625, 0.75, 0.5625, 0.6756, 0.6386, 0.6805, 0.625, 0.75, 0.375, 0.1801, 0.4375, 0.0745, 0.4425, 0.2258, 0.1335, 0.57, 0.3073, 0.5053, 0.1986, 0.727, 0.1335, 0.57, 0.1986, 0.727, 0.125, 0.7438, 0.3073, 0.5053, 0.3666, 0.6786, 0.1986, 0.727, 0.3962, 0.5365, 0.446, 0.68, 0.3666, 0.6786, 0.4503, 0.5, 0.5522, 0.5625, 0.3962, 0.5365, 0.3962, 0.5365, 0.5522, 0.5625, 0.446, 0.68, 0.3666, 0.6786, 0.3053, 0.7468, 0.1986, 0.727, 0.5, 0.7496, 0.446, 0.68, 0.5625, 0.6756, 0.5625, 0.75, 0.6386, 0.6805, 0.5625, 0.6756, 0.5522, 0.5625, 0.6392, 0.5625, 0.6392, 0.5625, 0.5522, 0.5625, 0.5625, 0.5, 0.625, 0.5, 0.6238, 0.2305, 0.5596, 0.2141, 0.5551, 0.07187, 0.625, 0.06902, 0.4503, 0.5, 0.5625, 0.5, 0.5522, 0.5625, 0.6392, 0.5625, 0.8117, 0.5742, 0.6386, 0.6805, 0.8681, 0.5177, 0.8683, 0.6817, 0.8117, 0.5742, 0.6386, 0.6805, 0.8683, 0.6817, 0.7981, 0.7355, 0.125, 0.7256, 0.125, 0.5164, 0.1893, 0.5768, 0.2034, 0.7054, 0.4431, 0.0733, 0.5603, 0.08496, 0.4497, 0.1875, 0.4431, 0.0733, 0.4497, 0.1875, 0.375, 0.2336, 0.6431, 0.5643, 0.5625, 0.5704, 0.5625, 0.5, 0.625, 0.5, 0.3658, 0.5271, 0.3819, 0.6845, 0.1893, 0.5768, 0.3658, 0.5271, 0.4077, 0.4619, 0.4467, 0.5682, 0.4467, 0.5682, 0.5855, 0.7277, 0.3819, 0.6845, 0.637, 0.6829, 0.6954, 0.75, 0.5855, 0.7277, 0.6431, 0.5643, 0.7943, 0.714, 0.637, 0.6829, 0.5625, 0.5704, 0.6431, 0.5643, 0.637, 0.6829, 0.5625, 0.5704, 0.4467, 0.5682, 0.4077, 0.4619, 0.5625, 0.5, 0.7943, 0.714, 0.8236, 0.524, 0.875, 0.5189, 0.8659, 0.7112, 0.625, 0.5, 0.6875, 0.5, 0.6431, 0.5643, 0.696, 0.5004, 0.75, 0.5088, 0.6431, 0.5643, 0.4954, 0.7901, 0.4375, 0.7951, 0.3972, 0.7286, 0.5545, 0.7304, 0.5603, 0.08496, 0.625, 0.0286, 0.5889, 0.21, 0.125, 0.5642, 0.1849, 0.5607, 0.2048, 0.719, 0.3005, 0.5625, 0.3125, 0.68, 0.2048, 0.719, 0.3125, 0.68, 0.3888, 0.5243, 0.3972, 0.7286, 0.3888, 0.5243, 0.557, 0.5264, 0.446, 0.5693, 0.446, 0.5693, 0.5545, 0.7304, 0.3972, 0.7286, 0.3888, 0.5243, 0.446, 0.5693, 0.3972, 0.7286, 0.5545, 0.7304, 0.557, 0.5264, 0.6333, 0.5338, 0.6354, 0.7292, 0.6333, 0.5338, 0.8114, 0.6702, 0.6354, 0.7292, 0.8114, 0.6702, 0.8333, 0.5425, 0.875, 0.5625, 0.8675, 0.7276, 0.8333, 0.5425, 0.8114, 0.6702, 0.6333, 0.5338, 0.8675, 0.7276, 0.6932, 0.75, 0.6354, 0.7292, 0.8114, 0.6702, 0.375, 0.2319, 0.375, 0.06315, 0.4457, 0.06461, 0.4438, 0.1875, 0.1319, 0.6915, 0.196, 0.5476, 0.302, 0.5695, 0.3033, 0.7463, 0.3953, 0.7131, 0.3033, 0.7463, 0.302, 0.5695, 0.3991, 0.516, 0.5, 0.75, 0.4375, 0.75, 0.3953, 0.7131, 0.5543, 0.6875, 0.446, 0.5693, 0.5543, 0.6875, 0.3953, 0.7131, 0.3991, 0.516, 0.446, 0.5693, 0.3953, 0.7131, 0.5543, 0.6875, 0.5625, 0.5712, 0.6379, 0.568, 0.6408, 0.7237, 0.5625, 0.5712, 0.446, 0.5693, 0.3991, 0.516, 0.6066, 0.5, 0.5543, 0.6875, 0.5625, 0.75, 0.5, 0.75, 0.6956, 0.7497, 0.6408, 0.7237, 0.867, 0.6726, 0.8648, 0.7297, 0.6066, 0.5, 0.6931, 0.5012, 0.6379, 0.568, 0.6379, 0.568, 0.8118, 0.5763, 0.6408, 0.7237, 0.8118, 0.5763, 0.8672, 0.5579, 0.867, 0.6726, 0.5625, 0.2163, 0.5625, 0.06274, 0.625, 0.0796, 0.625, 0.1875, 0.5625, 0.2163, 0.4438, 0.1875, 0.4457, 0.06461, 0.5625, 0.06274, 0.3638, 0.6812, 0.3589, 0.75, 0.188, 0.7492, 0.1344, 0.6803, 0.3875, 0.001716, 0.4436, 0.0625, 0.375, 0.06978, 0.5612, 0.1717, 0.5548, 0.01825, 0.625, 0.01568, 0.6227, 0.2316, 0.4425, 0.5748, 0.4375, 0.5, 0.5, 0.5, 0.555, 0.5625, 0.4436, 0.0625, 0.5612, 0.1717, 0.4426, 0.1808, 0.4436, 0.0625, 0.4426, 0.1808, 0.375, 0.06978, 0.375, 0.2419, 0.4426, 0.1808, 0.4456, 0.2318, 0.1396, 0.5177, 0.2039, 0.5643, 0.1344, 0.6803, 0.2039, 0.5643, 0.3638, 0.6812, 0.1344, 0.6803, 0.2039, 0.5643, 0.3664, 0.5321, 0.3638, 0.6812, 0.3664, 0.5321, 0.4375, 0.5, 0.4425, 0.5748, 0.375, 0.7642, 0.3638, 0.6812, 0.4456, 0.6875, 0.4416, 0.7498, 0.3638, 0.6812, 0.4425, 0.5748, 0.4456, 0.6875, 0.5625, 0.75, 0.5625, 0.6765, 0.6409, 0.6862, 0.625, 0.75, 0.625, 0.5261, 0.6409, 0.6862, 0.5625, 0.6765, 0.4416, 0.7498, 0.4456, 0.6875, 0.5625, 0.6765, 0.5625, 0.75, 0.4456, 0.2318, 0.4426, 0.1808, 0.5612, 0.1717, 0.5625, 0.2335, 0.5, 0.5, 0.5625, 0.5, 0.555, 0.5625, 0.625, 0.5261, 0.6954, 0.5076, 0.6409, 0.6862, 0.6954, 0.5076, 0.7982, 0.7209, 0.6409, 0.6862, 0.7982, 0.7209, 0.8656, 0.5199, 0.8644, 0.7213, 0.5541, 0.1789, 0.5579, 0.0625, 0.625, 0.0625, 0.6137, 0.2226, 0.4946, 0.2177, 0.4375, 0.2207, 0.4396, 0.1674, 0.5541, 0.1789, 0.3856, 0.0625, 0.4396, 0.1674, 0.3791, 0.2251, 0.1993, 0.7072, 0.125, 0.6875, 0.1332, 0.5239, 0.1961, 0.5686, 0.1961, 0.5686, 0.3644, 0.6806, 0.1993, 0.7072, 0.3644, 0.6806, 0.3661, 0.5225, 0.4375, 0.5625, 0.446, 0.6807, 0.1961, 0.5686, 0.3661, 0.5225, 0.3644, 0.6806, 0.4956, 0.7842, 0.4375, 0.7927, 0.3978, 0.75, 0.5925, 0.75, 0.3661, 0.5225, 0.4417, 0.5002, 0.4375, 0.5625, 0.4417, 0.5002, 0.5523, 0.5625, 0.4375, 0.5625, 0.4375, 0.5625, 0.5523, 0.5625, 0.446, 0.6807, 0.446, 0.6807, 0.5925, 0.75, 0.3978, 0.75, 0.3644, 0.6806, 0.3125, 0.75, 0.1993, 0.7072, 0.6398, 0.6822, 0.5625, 0.6788, 0.5523, 0.5625, 0.6393, 0.5625, 0.6398, 0.6822, 0.693, 0.75, 0.5925, 0.75, 0.6393, 0.5625, 0.5523, 0.5625, 0.5625, 0.5, 0.625, 0.5, 0.7527, 0.7443, 0.6398, 0.6822, 0.8114, 0.666, 0.8703, 0.7155, 0.4417, 0.5002, 0.5625, 0.5, 0.5523, 0.5625, 0.625, 0.5, 0.6875, 0.5, 0.6393, 0.5625, 0.6393, 0.5625, 0.8114, 0.666, 0.6398, 0.6822, 0.875, 0.5115, 0.8703, 0.7155, 0.8114, 0.666, 0.5, 0.75, 0.4375, 0.75, 0.4002, 0.6875, 0.5532, 0.6875, 0.1345, 0.6796, 0.299, 0.6806, 0.199, 0.7444, 0.4461, 0.02515, 0.4478, 0.1717, 0.375, 0.07056, 0.4478, 0.1717, 0.5579, 0.2181, 0.3856, 0.235, 0.1251, 0.5131, 0.2192, 0.5084, 0.1345, 0.6796, 0.3631, 0.5, 0.3674, 0.5706, 0.2192, 0.5084, 0.3907, 0.4911, 0.5935, 0.5, 0.446, 0.5693, 0.446, 0.5693, 0.5532, 0.6875, 0.4002, 0.6875, 0.3674, 0.5706, 0.446, 0.5693, 0.4002, 0.6875, 0.375, 0.75, 0.3125, 0.75, 0.299, 0.6806, 0.4002, 0.6875, 0.5532, 0.6875, 0.5625, 0.5712, 0.6401, 0.569, 0.6406, 0.6875, 0.6406, 0.6875, 0.6732, 0.75, 0.625, 0.75, 0.6401, 0.569, 0.8117, 0.5756, 0.6406, 0.6875, 0.5625, 0.75, 0.5532, 0.6875, 0.6406, 0.6875, 0.625, 0.75, 0.625, 0.2009, 0.5625, 0.1875, 0.5625, 0.07768, 0.615, 0.02356, 0.5532, 0.6875, 0.5625, 0.75, 0.5, 0.75, 0.5935, 0.5, 0.6875, 0.5, 0.6401, 0.569, 0.8117, 0.5756, 0.8703, 0.56, 0.8749, 0.7283, 0.625, 0.1875, 0.5532, 0.1875, 0.5614, 0.0757, 0.6153, 0.01508, 0.5625, 0.07768, 0.5625, 0.1875, 0.4478, 0.1717, 0.3781, 0.3851, 0.4085, 0.4375, 0.3907, 0.4911, 0.557, 0.7631, 0.5625, 0.6788, 0.6382, 0.6816, 0.625, 0.7712, 0.5559, 0.9375, 0.557, 0.7631, 0.625, 0.7712, 0.6127, 0.9919, 0.867, 0.7349, 0.6462, 0.75, 0.6382, 0.6816, 0.8116, 0.6754, 0.5559, 0.9375, 0.6127, 0.9919, 0.4453, 0.9858, 0.1431, 0.7313, 0.3674, 0.6794, 0.3803, 0.75, 0.3845, 0.5625, 0.4375, 0.5, 0.5, 0.5022, 0.553, 0.5625, 0.6434, 0.5641, 0.8116, 0.6754, 0.6382, 0.6816, 0.8441, 0.5435, 0.867, 0.7349, 0.8116, 0.6754, 0.3845, 0.5625, 0.3674, 0.6794, 0.1939, 0.5712, 0.4496, 0.8177, 0.5559, 0.9375, 0.4453, 0.9858, 0.4496, 0.8177, 0.4453, 0.9858, 0.3915, 0.7612, 0.446, 0.6807, 0.557, 0.7631, 0.3915, 0.7612, 0.6434, 0.5641, 0.553, 0.5625, 0.5625, 0.5, 0.625, 0.5, 0.3845, 0.5625, 0.553, 0.5625, 0.446, 0.6807, 0.3845, 0.5625, 0.446, 0.6807, 0.3674, 0.6794, 0.6382, 0.6816, 0.5625, 0.6788, 0.553, 0.5625, 0.6434, 0.5641, 0.4447, 0.0625, 0.4472, 0.0, 0.6153, 0.01508, 0.5614, 0.0757, 0.3971, 0.1799, 0.5614, 0.0757, 0.5532, 0.1875, 0.3971, 0.1799, 0.5532, 0.1875, 0.4446, 0.2397, 0.375, 0.01147, 0.4472, 0.0, 0.4447, 0.0625, 0.4447, 0.0625, 0.5614, 0.0757, 0.3971, 0.1799, 0.3845, 0.5625, 0.1939, 0.5712, 0.2557, 0.51, 0.3125, 0.5006, 0.4461, 0.02515, 0.615, 0.02356, 0.5625, 0.07768, 0.6401, 0.569, 0.707, 0.5021, 0.8703, 0.56, 0.8117, 0.5756, 0.5, 0.5022, 0.5625, 0.5, 0.553, 0.5625, 0.3907, 0.4911, 0.4416, 0.463, 0.5, 0.4711, 0.5935, 0.5, 0.6379, 0.568, 0.6931, 0.5012, 0.8672, 0.5579, 0.8118, 0.5763, 0.3039, 0.5018, 0.3661, 0.5225, 0.1961, 0.5686, 0.1332, 0.5239, 0.3039, 0.5018, 0.1961, 0.5686, 0.1958, 0.5191, 0.25, 0.5099, 0.2039, 0.5643, 0.4419, 0.4602, 0.5, 0.4648, 0.3991, 0.516, 0.2551, 0.5, 0.3125, 0.5, 0.302, 0.5695, 0.625, 0.0625, 0.5614, 0.07524, 0.5793, 0.01208, 0.625, 0.0, 0.5559, 0.01847, 0.5603, 0.08496, 0.4431, 0.0733, 0.3005, 0.5625, 0.1874, 0.5339, 0.3114, 0.5, 0.4546, 0.4608, 0.5625, 0.4525, 0.557, 0.5264, 0.4497, 0.008586, 0.5551, 0.07187, 0.4375, 0.0745, 0.1985, 0.5116, 0.3658, 0.5271, 0.1893, 0.5768, 0.6089, 0.002212, 0.625, 0.06902, 0.5551, 0.07187, 0.125, 0.5164, 0.1985, 0.5116, 0.1893, 0.5768, 0.4428, 0.01721, 0.5618, 0.02238, 0.4375, 0.07033, 0.8681, 0.5177, 0.8117, 0.5742, 0.6392, 0.5625, 0.4428, 0.01721, 0.4375, 0.07033, 0.375, 0.01007, 0.1989, 0.5058, 0.3642, 0.5681, 0.1345, 0.5699, 0.5735, 0.0, 0.625, 0.0, 0.6037, 0.0625, 0.6922, 0.5078, 0.75, 0.5112, 0.6398, 0.569, 0.3661, 0.5625, 0.3276, 0.507, 0.3465, 0.5, 0.3465, 0.5, 0.375, 0.5, 0.3661, 0.5625, 0.3661, 0.5625, 0.1939, 0.5716, 0.2024, 0.51, 0.3125, 0.5084, 0.4375, 0.5695, 0.4102, 0.5047, 0.6041, 0.5065, 0.5533, 0.5734, 0.1965, 0.5133, 0.25, 0.5142, 0.143, 0.5625, 0.8712, 0.5, 0.875, 0.5692, 0.8116, 0.5749, 0.8712, 0.5, 0.8116, 0.5749, 0.7019, 0.509, 0.625, 1.0, 0.5625, 1.0, 0.563, 0.976, 0.625, 0.9375, 0.5228, 0.2137, 0.6176, 0.25, 0.465, 0.287, 0.8177, 0.5, 0.8712, 0.5, 0.8245, 0.5695, 0.625, 0.0625, 0.5492, 0.0625, 0.5954, 0.0, 0.625, 0.0, 0.3862, 0.5149, 0.5559, 0.5151, 0.4449, 0.5625, 0.6452, 0.5187, 0.8049, 0.5003, 0.805, 0.5686, 0.5188, 0.532, 0.5625, 0.5232, 0.5511, 0.5625, 0.4533, 0.03338, 0.5625, 0.0, 0.5532, 0.0625, 0.5147, 0.008359, 0.5625, 0.001379, 0.5492, 0.0625, 0.5459, 0.4898, 0.625, 0.4375, 0.6348, 0.5319, 0.4079, 0.5072, 0.4375, 0.5009, 0.3978, 0.569, 0.6386, 0.5684, 0.6516, 0.5017, 0.8631, 0.5005, 0.8614, 0.5695, 0.1875, 0.5701, 0.1884, 0.5073, 0.3011, 0.5125, 0.3001, 0.569, 0.3001, 0.569, 0.3011, 0.5125, 0.3739, 0.5031, 0.3778, 0.5134, 0.4375, 0.4489, 0.5971, 0.4494, 0.6039, 0.5093, 0.1549, 0.5093, 0.2607, 0.5003, 0.1403, 0.571, 0.6965, 0.5691, 0.6884, 0.5001, 0.7992, 0.5353, 0.5675, 0.134, 0.625, 0.125, 0.6138, 0.2073, 0.5511, 0.1875, 0.4299, 0.4488, 0.5557, 0.4562, 0.6157, 0.5001, 0.3949, 0.5254, 0.5936, 0.0114, 0.625, 0.0, 0.625, 0.0689, 0.6412, 0.5693, 0.6609, 0.5019, 0.8666, 0.5, 0.8667, 0.5625, 0.3002, 0.5697, 0.262, 0.5081, 0.3032, 0.5, 0.6157, 0.5001, 0.5852, 0.4375, 0.6115, 0.4066, 0.1347, 0.5638, 0.1875, 0.5009, 0.3028, 0.5153, 0.3001, 0.5689, 0.875, 0.5625, 0.8125, 0.5206, 0.8422, 0.5, 0.875, 0.5, 0.5544, 0.5127, 0.625, 0.5, 0.6412, 0.5693, 0.4451, 0.0625, 0.3981, 0.01618, 0.5625, 0.000865, 0.5625, 0.07223, 0.5625, 0.07223, 0.5658, 0.0, 0.625, 0.0, 0.625, 0.07226, 0.6194, 0.9689, 0.625, 0.9444, 0.625, 1.0, 0.6351, 0.5219, 0.7361, 0.5082, 0.8681, 0.5287, 0.8113, 0.5788, 0.4419, 0.5184, 0.5, 0.5226, 0.4462, 0.5692, 0.5625, 0.5716, 0.5957, 0.5028, 0.639, 0.5715, 0.2718, 0.5017, 0.3125, 0.5, 0.3556, 0.5647, 0.8588, 0.5033, 0.875, 0.5625, 0.8116, 0.5746, 0.6539, 0.5027, 0.8588, 0.5033, 0.639, 0.5715, 0.8588, 0.5033, 0.8116, 0.5746, 0.639, 0.5715, 0.4415, 0.5081, 0.5, 0.5128, 0.4463, 0.5706, 0.5033, 0.4638, 0.5625, 0.4575, 0.5586, 0.5261, 0.1937, 0.5272, 0.25, 0.5068, 0.3082, 0.571, 0.6029, 0.0625, 0.4427, 0.06838, 0.446, 0.01471, 0.5625, 0.01186, 0.4195, 0.4443, 0.5586, 0.5261, 0.3903, 0.5197, 0.375, 0.0625, 0.375, 0.0, 0.4375, 0.003156, 0.4431, 0.06673, 0.3035, 0.5014, 0.305, 0.5625, 0.133, 0.5642, 0.5499, 0.4677, 0.625, 0.4375, 0.6357, 0.525, 0.3001, 0.5689, 0.3028, 0.5153, 0.375, 0.5, 0.3996, 0.5697, 0.1387, 0.6859, 0.1814, 0.75, 0.125, 0.75, 0.625, 0.5, 0.6875, 0.5007, 0.6392, 0.5625, 0.625, 0.02296, 0.6095, 0.1786, 0.5559, 0.1752, 0.375, 0.07056, 0.3955, 0.009967, 0.4461, 0.02515, 0.5545, 0.519, 0.625, 0.5, 0.6386, 0.5684])
me_cube_010.materials.append(mat_descending_colon)
me_cube_010.update()

# ---- objects
ob_descending_colon = bpy.data.objects.new('Descending colon', me_cube_010)

# ---- transforms, parenting, visibility, modifiers, constraints
ob_descending_colon.location = (1.49e-08, 3.725e-09, -1.192e-07)
ob_descending_colon.rotation_euler = (2.39e-08, -0.5568, -8.363e-08)
ob_descending_colon.scale = (0.0146, 0.02531, 0.0146)

# ---- collection membership
col_collection.objects.link(ob_descending_colon)

# ---- scene / render settings (as saved in the file)
scene.frame_start = 1; scene.frame_end = 250; scene.frame_set(1)
scene.render.engine = 'BLENDER_EEVEE_NEXT'
scene.render.bake_bias = 0.0
scene.render.bake_samples = 0
scene.cycles.sampling_pattern = 'TABULATED_SOBOL'
scene.eevee.use_volume_custom_range = False
bpy.context.view_layer.update()

# ---- added for rendering (the .blend has no active camera and no usable light): camera, sun
cam_auto = bpy.data.cameras.new('AutoCamera')
cam_auto.lens = 50.0
cam_auto.sensor_width = 36.0
cam_auto.clip_end = 1000.0
ob_auto_camera = bpy.data.objects.new('AutoCamera', cam_auto)
scene.collection.objects.link(ob_auto_camera)
ob_auto_camera.location = (0.506783, -0.616184, 1.42016)
ob_auto_camera.rotation_euler = (1.09748, -7.21219e-08, 0.694738)
scene.camera = ob_auto_camera
light_auto_sun = bpy.data.lights.new('AutoSun', 'SUN')
light_auto_sun.energy = 3.0
light_auto_sun.angle = 0.0523599
ob_auto_sun = bpy.data.objects.new('AutoSun', light_auto_sun)
scene.collection.objects.link(ob_auto_sun)
ob_auto_sun.rotation_euler = (0.872665, 0.174533, 0.523599)
bpy.context.view_layer.update()
